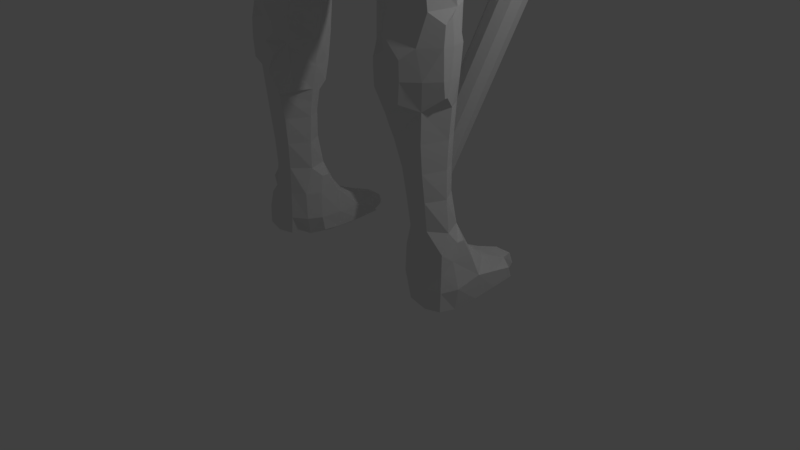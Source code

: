 # Source: man_sword.blend  (saved by Blender 2.78.0; exported with 4.5.12 LTS)
import bpy
from mathutils import Matrix  # noqa: F401  (used for matrix-valued properties, if any)

bpy.ops.wm.read_factory_settings(use_empty=True)
scene = bpy.context.scene
scene.name = 'Scene'

# ---- collections
col_collection_1 = bpy.data.collections.new('Collection 1'); scene.collection.children.link(col_collection_1)

# ---- world
world_world = bpy.data.worlds.new('World'); scene.world = world_world
world_world.color = (0.05088, 0.05088, 0.05088)
world_world.use_sun_shadow = False
world_world.sun_shadow_jitter_overblur = 0.0
world_world.cycles.sampling_method = 'MANUAL'

# ---- cameras
cam_camera = bpy.data.cameras.new('Camera')
cam_camera.clip_end = 100.0
cam_camera.lens = 35.0
cam_camera.sensor_width = 32.0
cam_camera.sensor_height = 18.0
cam_camera.ortho_scale = 7.314
cam_camera.dof.focus_distance = 0.0
cam_camera.dof.aperture_fstop = 128.0

# ---- lights
light_lamp = bpy.data.lights.new('Lamp', 'POINT')
light_lamp.transmission_factor = 0.0
light_lamp.cutoff_distance = 30.0
light_lamp.energy = 100.0
light_lamp.shadow_buffer_clip_start = 1.001
light_lamp.shadow_soft_size = 0.1
light_lamp.shadow_maximum_resolution = 0.006
light_lamp.use_absolute_resolution = True

# ---- meshes
me_cylinder = bpy.data.meshes.new('Cylinder')
me_cylinder.from_pydata([(0.0, 1.0, -1.0), (0.0, 1.0, 1.0), (0.5878, 0.809, -1.0), (0.5878, 0.809, 1.0), (0.9511, 0.309, -1.0), (0.9511, 0.309, 1.0), (0.9511, -0.309, -1.0), (0.9511, -0.309, 1.0), (0.5878, -0.809, -1.0), (0.5878, -0.809, 1.0), (-8.742e-08, -1.0, -1.0), (-8.742e-08, -1.0, 1.0), (-0.5878, -0.809, -1.0), (-0.5878, -0.809, 1.0), (-0.9511, -0.309, -1.0), (-0.9511, -0.309, 1.0), (-0.9511, 0.309, -1.0), (-0.9511, 0.309, 1.0), (-0.5878, 0.809, -1.0), (-0.5878, 0.809, 1.0), (0.5878, 0.809, 1.233), (1.573e-05, 1.0, 1.233), (0.9511, 0.309, 1.233), (0.9511, -0.309, 1.233), (0.5878, -0.809, 1.233), (1.564e-05, -1.0, 1.233), (-0.5878, -0.809, 1.233), (-0.951, -0.309, 1.233), (-0.951, 0.309, 1.233), (-0.5878, 0.809, 1.233), (3.404e-05, 1.192e-08, 1.413), (2.943, -0.309, 1.0), (2.943, 0.309, 1.0), (2.943, -0.309, 1.233), (2.943, 0.309, 1.233), (7.953, -0.4371, 0.9517), (7.953, 0.4371, 0.9517), (7.953, -0.4371, 1.281), (7.953, 0.4371, 1.281), (12.73, -5.96e-08, 0.8227), (12.73, -5.96e-08, 1.41)], [], [(0, 1, 3, 2), (2, 3, 5, 4), (4, 5, 7, 6), (6, 7, 9, 8), (8, 9, 11, 10), (10, 11, 13, 12), (12, 13, 15, 14), (14, 15, 17, 16), (17, 15, 27, 28), (16, 17, 19, 18), (18, 19, 1, 0), (0, 2, 4, 6, 8, 10, 12, 14, 16, 18), (24, 23, 30), (15, 13, 26, 27), (13, 11, 25, 26), (11, 9, 24, 25), (9, 7, 23, 24), (3, 1, 21, 20), (23, 7, 31, 33), (5, 3, 20, 22), (1, 19, 29, 21), (19, 17, 28, 29), (20, 21, 30), (28, 27, 30), (25, 24, 30), (22, 20, 30), (29, 28, 30), (26, 25, 30), (23, 22, 30), (21, 29, 30), (27, 26, 30), (32, 34, 38, 36), (22, 23, 33, 34), (7, 5, 32, 31), (5, 22, 34, 32), (37, 35, 39, 40), (34, 33, 37, 38), (33, 31, 35, 37), (31, 32, 36, 35), (35, 36, 39), (36, 38, 40, 39), (38, 37, 40)])
me_cylinder.use_remesh_preserve_volume = False
me_cylinder.use_remesh_preserve_attributes = False
me_cylinder.use_mirror_vertex_groups = False
me_cylinder.update()
me_icosphere = bpy.data.meshes.new('Icosphere')
me_icosphere.from_pydata([(0.0, 0.0, -1.0), (-0.8944, 0.0, -0.4472), (-0.2764, 0.8506, -0.4472), (0.7236, 0.5257, -0.4472), (-0.7236, 0.5257, 0.4472), (0.2764, 0.8506, 0.4472), (0.8944, 0.0, 0.4472), (0.0, 0.0, 1.0), (0.8127, 0.2952, -0.5023), (0.8506, 0.0, -0.5257), (0.2032, 0.1476, -0.9679), (0.4253, 0.309, -0.8507), (0.6095, 0.4429, -0.6575), (-0.7534, 0.0, -0.6575), (-0.5257, 0.0, -0.8507), (-0.2511, 0.0, -0.9679), (-0.2328, 0.7166, -0.6575), (-0.1625, 0.5, -0.8507), (-0.07761, 0.2389, -0.9679), (-0.8311, 0.2389, -0.5023), (-0.6882, 0.5, -0.5257), (-0.484, 0.7166, -0.5023), (-0.02964, 0.8642, -0.5023), (0.2629, 0.809, -0.5257), (0.5319, 0.6817, -0.5023), (0.9566, -0.06522, 0.2511), (0.8607, 0.4429, -0.2512), (0.9511, 0.309, 1.752e-08), (0.9566, 0.1476, 0.2511), (-0.6872, 0.6817, 0.2512), (-0.5878, 0.809, -1.752e-08), (-0.436, 0.8642, -0.2512), (-0.9566, 0.1476, -0.2511), (-0.9511, 0.309, 1.752e-08), (-0.8607, 0.4429, 0.2512), (0.436, 0.8642, 0.2512), (0.5878, 0.809, -1.752e-08), (0.6872, 0.6817, -0.2512), (-0.1552, 0.9554, -0.2512), (0.0, 1.0, 1.752e-08), (0.1552, 0.9554, 0.2512), (-0.8506, 0.0, 0.5257), (-0.8127, 0.2952, 0.5023), (-0.5319, 0.6817, 0.5023), (-0.2629, 0.809, 0.5257), (0.02964, 0.8642, 0.5023), (0.484, 0.7166, 0.5023), (0.6882, 0.5, 0.5257), (0.8311, 0.2389, 0.5023), (0.7534, 0.0, 0.6575), (0.5257, 0.0, 0.8507), (0.2511, 0.0, 0.9679), (-0.2032, 0.1476, 0.9679), (-0.4253, 0.309, 0.8507), (-0.6095, 0.4429, 0.6575), (0.07761, 0.2389, 0.9679), (0.1625, 0.5, 0.8507), (0.2328, 0.7166, 0.6575), (0.3618, 0.2629, 0.8944), (0.6382, 0.2629, 0.7236), (0.4472, 0.5257, 0.7236), (-0.1382, 0.4253, 0.8944), (-0.05279, 0.6882, 0.7236), (-0.3618, 0.5878, 0.7236), (-0.4472, 0.0, 0.8944), (-0.6708, 0.1625, 0.7236), (0.8618, 0.4253, 0.2764), (0.809, 0.5878, 0.0), (0.6708, 0.6882, 0.2764), (-0.1382, 0.9511, 0.2764), (-0.309, 0.9511, -4.92e-07), (-0.4472, 0.8506, 0.2764), (-0.9472, 0.1625, 0.2764), (-1.0, -3.608e-07, 6.232e-07), (0.309, 0.9511, -2.615e-14), (0.4472, 0.8506, -0.2764), (0.1382, 0.9511, -0.2764), (-0.809, 0.5878, -7.845e-14), (-0.6708, 0.6882, -0.2764), (-0.8618, 0.4253, -0.2764), (1.0, 0.0, 0.0), (0.9472, 0.1625, -0.2764), (0.3618, 0.5878, -0.7236), (0.1382, 0.4253, -0.8944), (0.05279, 0.6882, -0.7236), (-0.4472, 0.5257, -0.7236), (-0.3618, 0.2629, -0.8944), (-0.6382, 0.2629, -0.7236), (0.6708, 0.1625, -0.7236), (0.4472, -7.38e-07, -0.8944)], [], [(0, 15, 18), (0, 18, 10), (2, 21, 31), (3, 24, 37), (2, 31, 38), (3, 37, 26), (4, 42, 54), (5, 45, 57), (6, 48, 49), (51, 55, 7), (50, 58, 51), (49, 59, 50), (51, 58, 55), (58, 56, 55), (50, 59, 58), (59, 60, 58), (58, 60, 56), (60, 57, 56), (49, 48, 59), (48, 47, 59), (59, 47, 60), (47, 46, 60), (60, 46, 57), (46, 5, 57), (55, 52, 7), (56, 61, 55), (57, 62, 56), (55, 61, 52), (61, 53, 52), (56, 62, 61), (62, 63, 61), (61, 63, 53), (63, 54, 53), (57, 45, 62), (45, 44, 62), (62, 44, 63), (44, 43, 63), (63, 43, 54), (43, 4, 54), (53, 64, 52), (54, 65, 53), (53, 65, 64), (54, 42, 65), (42, 41, 65), (28, 48, 6), (27, 66, 28), (26, 67, 27), (28, 66, 48), (66, 47, 48), (27, 67, 66), (67, 68, 66), (66, 68, 47), (68, 46, 47), (26, 37, 67), (37, 36, 67), (67, 36, 68), (36, 35, 68), (68, 35, 46), (35, 5, 46), (40, 45, 5), (39, 69, 40), (38, 70, 39), (40, 69, 45), (69, 44, 45), (39, 70, 69), (70, 71, 69), (69, 71, 44), (71, 43, 44), (38, 31, 70), (31, 30, 70), (70, 30, 71), (30, 29, 71), (71, 29, 43), (29, 4, 43), (34, 42, 4), (33, 72, 34), (32, 73, 33), (34, 72, 42), (72, 41, 42), (33, 73, 72), (35, 40, 5), (36, 74, 35), (37, 75, 36), (35, 74, 40), (74, 39, 40), (36, 75, 74), (75, 76, 74), (74, 76, 39), (76, 38, 39), (37, 24, 75), (24, 23, 75), (75, 23, 76), (23, 22, 76), (76, 22, 38), (22, 2, 38), (29, 34, 4), (30, 77, 29), (31, 78, 30), (29, 77, 34), (77, 33, 34), (30, 78, 77), (78, 79, 77), (77, 79, 33), (79, 32, 33), (31, 21, 78), (21, 20, 78), (78, 20, 79), (20, 19, 79), (79, 19, 32), (19, 1, 32), (25, 28, 6), (25, 80, 28), (80, 27, 28), (10, 89, 0), (80, 81, 27), (81, 26, 27), (9, 8, 81), (81, 8, 26), (8, 3, 26), (12, 24, 3), (11, 82, 12), (10, 83, 11), (12, 82, 24), (82, 23, 24), (11, 83, 82), (83, 84, 82), (82, 84, 23), (84, 22, 23), (10, 18, 83), (18, 17, 83), (83, 17, 84), (17, 16, 84), (84, 16, 22), (16, 2, 22), (16, 21, 2), (17, 85, 16), (18, 86, 17), (16, 85, 21), (85, 20, 21), (17, 86, 85), (86, 87, 85), (85, 87, 20), (87, 19, 20), (18, 15, 86), (15, 14, 86), (86, 14, 87), (14, 13, 87), (87, 13, 19), (13, 1, 19), (32, 1, 73), (65, 41, 64), (89, 88, 9), (41, 72, 73), (8, 12, 3), (9, 88, 8), (8, 88, 12), (88, 11, 12), (25, 6, 49), (52, 64, 7), (88, 89, 11), (89, 10, 11), (81, 80, 9)])
me_icosphere.use_remesh_preserve_volume = False
me_icosphere.use_remesh_preserve_attributes = False
me_icosphere.use_mirror_vertex_groups = False
me_icosphere.update()
me_cube_003 = bpy.data.meshes.new('Cube.003')
me_cube_003.from_pydata([(-1.576, -2.001, -7.204), (-1.575, -1.996, -6.968), (-1.551, -1.966, -6.761), (-1.604, -1.788, -7.241), (-1.645, -1.788, -6.968), (-1.604, -1.446, -7.241), (-1.617, -1.418, -6.938), (-1.584, -1.104, -7.233), (-1.584, -1.104, -7.02), (-1.556, -0.7645, -7.233), (-1.561, -0.8221, -7.089), (-1.573, -1.81, -6.639), (-1.542, -1.711, -6.45), (-1.573, -1.537, -6.627), (-1.542, -1.614, -6.45), (-1.368, -2.026, -7.24), (-1.368, -2.056, -6.968), (-1.121, -2.007, -7.208), (-1.082, -2.019, -6.968), (-1.395, -1.995, -6.639), (-1.346, -1.997, -6.285), (-1.096, -1.998, -6.627), (-1.094, -1.997, -6.285), (-1.338, -2.027, -5.943), (-1.336, -2.07, -5.601), (-1.063, -2.027, -5.943), (-1.037, -2.07, -5.601), (-1.368, -1.788, -7.353), (-1.368, -1.446, -7.365), (-1.531, -1.286, -6.803), (-1.015, -1.791, -7.248), (-0.9111, -1.897, -6.968), (-1.026, -1.446, -7.31), (-1.368, -1.104, -7.364), (-1.397, -1.121, -6.865), (-1.424, -0.7068, -7.296), (-1.402, -0.7299, -7.047), (-1.026, -1.104, -7.321), (-1.026, -1.071, -6.877), (-0.9735, -0.7183, -7.262), (-0.9971, -0.7436, -7.046), (-0.8406, -1.678, -7.17), (-0.8219, -1.726, -6.968), (-0.8286, -1.446, -7.186), (-0.7939, -1.446, -6.968), (-0.8284, -1.104, -7.191), (-0.8239, -1.129, -6.971), (-0.844, -0.7816, -7.183), (-0.8404, -0.845, -7.087), (-1.527, -1.939, -6.533), (-1.495, -1.81, -6.315), (-1.397, -1.381, -6.643), (-1.376, -1.559, -6.315), (-0.925, -1.894, -6.627), (-0.9177, -1.788, -6.292), (-1.026, -1.373, -6.591), (-1.0, -1.539, -6.292), (-1.434, -1.788, -5.943), (-1.425, -1.788, -5.601), (-1.294, -1.569, -5.943), (-1.285, -1.565, -5.601), (-0.917, -1.788, -5.943), (-0.8865, -1.788, -5.601), (-1.051, -1.569, -5.943), (-1.047, -1.565, -5.601), (-1.303, -1.246, -6.768), (-1.026, -1.242, -6.762), (-0.8269, -1.723, -6.627), (-0.8473, -1.675, -6.41), (-0.8227, -1.457, -6.65), (-0.8473, -1.579, -6.41), (-0.8387, -1.259, -6.78), (-1.539, -1.96, -4.749), (-1.544, -1.985, -4.575), (-1.547, -1.998, -4.234), (-1.543, -1.977, -4.019), (-1.539, -1.925, -4.749), (-1.544, -1.885, -4.575), (-1.547, -1.859, -4.234), (-1.542, -1.882, -3.945), (-1.221, -2.306, -4.812), (-1.345, -2.104, -5.259), (-1.375, -2.126, -4.894), (-1.076, -2.305, -4.881), (-0.9986, -2.163, -5.258), (-1.003, -2.29, -4.95), (-1.24, -2.308, -4.575), (-1.231, -2.306, -4.359), (-1.411, -2.156, -4.575), (-1.354, -2.189, -4.241), (-0.9967, -2.307, -4.584), (-1.011, -2.304, -4.306), (-0.8632, -2.299, -4.704), (-1.011, -2.292, -4.17), (-0.8308, -2.06, -5.201), (-0.7985, -2.119, -4.917), (-0.8536, -2.301, -4.476), (-0.8536, -2.301, -4.4), (-0.7783, -2.163, -4.584), (-0.7553, -2.161, -4.265), (-1.397, -2.081, -3.9), (-1.322, -2.057, -3.55), (-1.011, -2.262, -3.926), (-1.026, -2.186, -3.55), (-1.244, -1.997, -3.208), (-1.207, -1.969, -2.866), (-1.026, -2.086, -3.208), (-1.026, -2.034, -2.866), (-0.7086, -2.113, -3.892), (-0.6549, -2.089, -3.568), (-0.4897, -2.004, -3.465), (-0.6842, -2.107, -3.208), (-0.6842, -2.079, -2.866), (-0.4811, -2.019, -3.208), (-0.4769, -2.013, -2.866), (-1.443, -1.788, -5.259), (-1.487, -1.802, -4.884), (-1.295, -1.554, -5.259), (-1.311, -1.541, -4.917), (-0.8605, -1.788, -5.399), (-0.9961, -1.543, -5.27), (-1.026, -1.471, -4.917), (-1.499, -1.714, -4.575), (-1.508, -1.689, -4.234), (-1.328, -1.531, -4.575), (-1.337, -1.528, -4.234), (-1.026, -1.445, -4.575), (-1.026, -1.435, -4.234), (-0.8228, -1.788, -5.229), (-0.7495, -1.788, -4.917), (-0.8363, -1.577, -5.163), (-0.8062, -1.547, -4.917), (-0.6703, -1.788, -4.575), (-0.6106, -1.788, -4.234), (-0.7652, -1.531, -4.575), (-0.7343, -1.523, -4.234), (-1.516, -1.794, -3.87), (-1.473, -1.802, -3.584), (-1.34, -1.523, -3.892), (-1.309, -1.44, -3.517), (-1.026, -1.42, -3.892), (-1.026, -1.34, -3.58), (-1.355, -1.788, -3.208), (-1.308, -1.788, -2.866), (-1.329, -1.446, -3.208), (-1.355, -1.446, -2.866), (-1.203, -1.274, -3.382), (-1.026, -1.259, -3.409), (-1.218, -1.257, -3.208), (-1.253, -1.216, -2.866), (-1.026, -1.197, -3.208), (-1.026, -1.106, -2.866), (-0.5634, -1.788, -3.892), (-0.5254, -1.788, -3.679), (-0.71, -1.514, -3.892), (-0.6371, -1.42, -3.555), (-0.4779, -1.788, -3.508), (-0.4897, -1.524, -3.465), (-0.525, -1.297, -3.351), (-0.4373, -1.788, -3.208), (-0.4156, -1.788, -2.866), (-0.4647, -1.425, -3.225), (-0.4011, -1.446, -2.866), (-0.7529, -1.255, -3.416), (-0.6571, -1.202, -3.225), (-0.6842, -1.082, -2.866), (-0.4906, -1.234, -3.123), (-0.4624, -1.192, -2.866), (-1.226, -1.986, -2.524), (-1.251, -2.005, -2.183), (-1.026, -2.062, -2.524), (-1.026, -2.097, -2.183), (-1.266, -2.015, -1.841), (-1.269, -2.017, -1.499), (-1.026, -2.118, -1.841), (-1.026, -2.122, -1.499), (-0.6842, -2.098, -2.524), (-0.6842, -2.128, -2.183), (-0.4601, -2.022, -2.524), (-0.4416, -2.036, -2.183), (-0.6842, -2.148, -1.841), (-0.6842, -2.157, -1.499), (-0.4258, -2.045, -1.841), (-0.4084, -2.051, -1.499), (-1.264, -2.014, -1.157), (-1.256, -2.013, -0.8152), (-1.026, -2.119, -1.157), (-1.026, -2.124, -0.8152), (-1.251, -2.026, -0.4734), (-1.244, -2.037, -0.1315), (-0.8866, -2.319, -0.05935), (-1.026, -2.167, -0.4734), (-1.011, -2.224, -0.1566), (-0.6842, -2.163, -1.157), (-0.6842, -2.195, -0.8152), (-0.3303, -2.057, -1.126), (-0.3424, -2.188, -0.8152), (-0.6019, -2.32, -0.3507), (-0.7032, -2.354, -0.1566), (-0.7032, -2.267, -0.4682), (-0.8298, -2.296, -0.2872), (-0.3424, -2.337, -0.4067), (-0.3424, -2.417, -0.1315), (-0.3424, -2.284, -0.5776), (-1.344, -1.788, -2.524), (-1.387, -1.788, -2.183), (-1.409, -1.446, -2.524), (-1.455, -1.446, -2.183), (-1.415, -1.788, -1.841), (-1.424, -1.788, -1.499), (-1.488, -1.446, -1.841), (-1.507, -1.446, -1.499), (-1.292, -1.163, -2.524), (-1.306, -1.082, -2.173), (-1.215, -0.9224, -2.053), (-1.001, -0.9964, -2.497), (-1.099, -0.9532, -2.281), (-0.8708, -0.9303, -2.365), (-1.001, -0.9043, -2.173), (-1.387, -1.104, -1.841), (-1.436, -1.104, -1.499), (-1.244, -0.895, -1.841), (-1.281, -0.8539, -1.499), (-1.026, -0.821, -1.841), (-1.026, -0.7381, -1.499), (-0.3805, -1.788, -2.524), (-0.3443, -1.788, -2.183), (-0.3556, -1.446, -2.524), (-0.3187, -1.446, -2.183), (-0.3116, -1.788, -1.841), (-0.2759, -1.788, -1.499), (-0.2848, -1.446, -1.841), (-0.2483, -1.446, -1.499), (-0.6938, -0.9862, -2.497), (-0.5862, -0.9493, -2.295), (-0.8141, -0.9303, -2.365), (-0.6938, -0.9019, -2.182), (-0.4351, -1.15, -2.524), (-0.416, -1.08, -2.182), (-0.4808, -0.9184, -2.067), (-0.6842, -0.8143, -1.841), (-0.6842, -0.7275, -1.499), (-0.3338, -1.104, -1.841), (-0.2762, -1.104, -1.499), (-0.448, -0.8883, -1.841), (-0.4087, -0.8433, -1.499), (-1.418, -1.788, -1.157), (-1.399, -1.788, -0.8152), (-1.509, -1.446, -1.157), (-1.492, -1.446, -0.8152), (-1.377, -1.788, -0.4734), (-1.347, -1.788, -0.1315), (-1.458, -1.446, -0.4734), (-1.409, -1.446, -0.1315), (-1.464, -1.104, -1.157), (-1.463, -1.104, -0.8152), (-1.305, -0.8194, -1.157), (-1.311, -0.7979, -0.8152), (-1.026, -0.6681, -1.157), (-1.012, -0.6213, -0.8375), (-1.433, -1.104, -0.4734), (-1.381, -1.104, -0.1315), (-1.298, -0.7898, -0.4734), (-1.272, -0.808, -0.1315), (-1.094, -0.6189, -0.4734), (-1.1, -0.6371, -0.1315), (-0.2133, -1.788, -1.186), (-0.2, -1.446, -1.205), (-0.6994, -0.6385, -1.123), (-0.6994, -0.601, -0.9413), (-0.2075, -1.104, -1.199), (-0.3256, -0.7908, -1.137), (-0.3424, -0.6405, -0.906), (-2.918, -1.29, 2.709), (-2.963, -0.9753, 2.047), (-2.951, -0.6282, 1.715), (-3.021, -0.7503, 1.928), (-3.011, -1.035, 2.261), (-2.98, -1.127, 2.598), (-3.133, -0.7625, 2.261), (-3.062, -0.7625, 2.603), (-2.918, -1.29, 2.804), (-2.936, -1.104, 2.827), (-2.946, -0.7625, 2.832), (-2.616, -1.292, 2.396), (-2.732, -1.335, 2.598), (-2.496, -1.292, 2.396), (-2.386, -1.335, 2.632), (-2.735, -1.016, 1.992), (-2.735, -0.6702, 1.712), (-2.701, -0.7912, 1.809), (-2.506, -1.001, 2.003), (-2.556, -0.6597, 1.734), (-2.509, -0.7396, 1.877), (-2.732, -1.192, 2.274), (-2.844, -1.255, 2.481), (-2.428, -1.111, 2.274), (-2.266, -1.104, 2.541), (-2.313, -0.7313, 2.296), (-2.257, -0.7267, 2.567), (-2.22, -1.29, 2.765), (-2.203, -1.104, 2.712), (-2.205, -0.7943, 2.634), (-1.224, -2.01, 0.1435), (-0.8825, -2.316, 0.2103), (-0.8601, -2.303, 0.3892), (-1.081, -2.126, 0.2386), (-0.9787, -2.142, 0.5228), (-0.9609, -2.034, 0.894), (-0.9065, -1.982, 1.131), (-0.6842, -2.386, 0.2103), (-0.6842, -2.333, 0.465), (-0.6842, -2.269, 0.6359), (-0.3424, -2.45, 0.2103), (-0.3378, -2.356, 0.5716), (-0.3378, -2.293, 0.7084), (-0.6842, -2.147, 0.894), (-0.669, -2.001, 1.241), (-0.3378, -2.207, 0.8598), (-0.3424, -2.036, 1.236), (-0.9065, -1.985, 1.698), (-0.9537, -2.026, 1.92), (-1.213, -1.995, 2.73), (-0.894, -2.315, 2.737), (-0.9866, -2.073, 2.261), (-1.036, -2.135, 2.62), (-0.669, -2.004, 1.582), (-0.6842, -2.117, 1.92), (-0.3424, -2.038, 1.578), (-0.3424, -2.138, 1.92), (-0.6842, -2.33, 2.694), (-0.6842, -2.208, 2.261), (-0.6842, -2.274, 2.523), (-0.3424, -2.331, 2.687), (-0.3424, -2.221, 2.261), (-0.3424, -2.278, 2.516), (-1.269, -1.819, 0.2386), (-1.234, -1.746, 0.5521), (-1.34, -1.446, 0.2103), (-1.272, -1.446, 0.5521), (-1.194, -1.954, 0.3714), (-1.177, -1.916, 0.5521), (-1.215, -1.689, 0.894), (-1.206, -1.651, 1.154), (-1.23, -1.446, 0.894), (-1.205, -1.471, 1.234), (-1.132, -1.86, 0.894), (-1.051, -1.799, 1.256), (-1.195, -1.471, 1.371), (-1.305, -1.104, 0.2103), (-1.232, -1.096, 0.5323), (-1.232, -0.8706, 0.2103), (-1.204, -0.92, 0.4051), (-1.175, -0.976, 0.633), (-1.017, -0.6815, 0.2275), (-1.047, -0.8069, 0.5323), (-1.211, -1.211, 0.894), (-1.201, -1.26, 1.144), (-1.15, -1.04, 0.894), (-1.143, -1.13, 1.249), (-0.9795, -0.8064, 0.894), (-0.9593, -0.817, 1.236), (-0.7729, -1.946, 1.359), (-0.6842, -0.6007, 0.3335), (-0.6842, -0.6315, 0.5521), (-0.3424, -0.6047, 0.2999), (-0.3424, -0.6268, 0.5521), (-0.6842, -0.6592, 0.894), (-0.6842, -0.6694, 1.236), (-0.3424, -0.6356, 0.894), (-0.3424, -0.6343, 1.236), (-1.02, -1.815, 1.582), (-1.121, -1.788, 1.92), (-1.19, -1.48, 1.578), (-1.184, -1.472, 1.92), (-1.202, -1.682, 2.391), (-1.229, -1.793, 2.611), (-1.201, -1.536, 2.316), (-1.233, -1.435, 2.597), (-1.164, -1.793, 2.271), (-1.178, -1.91, 2.503), (-1.185, -1.449, 2.241), (-1.188, -1.313, 2.479), (-1.113, -1.104, 1.578), (-1.095, -1.104, 1.92), (-0.9486, -0.8236, 1.578), (-0.9404, -0.8284, 1.92), (-1.22, -1.195, 2.707), (-1.097, -1.104, 2.261), (-1.151, -1.09, 2.597), (-0.9429, -0.8247, 2.261), (-0.9754, -0.8, 2.603), (-0.7729, -1.946, 1.47), (-0.6842, -0.6765, 1.578), (-0.6842, -0.6815, 1.92), (-0.3424, -0.6346, 1.578), (-0.3424, -0.634, 1.92), (-0.6842, -0.6753, 2.261), (-0.6842, -0.64, 2.603), (-0.3424, -0.6282, 2.261), (-0.3082, -0.6058, 2.637), (-1.932, -1.982, 3.769), (-1.968, -2.005, 3.971), (-1.545, -2.306, 4.092), (-1.815, -1.982, 3.769), (-1.68, -2.104, 3.954), (-1.943, -2.001, 4.312), (-1.898, -1.977, 4.513), (-1.545, -2.306, 4.225), (-1.679, -2.19, 4.329), (-1.71, -2.047, 4.577), (-2.747, -1.36, 2.929), (-2.658, -1.398, 3.287), (-2.32, -1.661, 3.391), (-2.393, -1.437, 2.945), (-2.418, -1.555, 3.281), (-2.576, -1.637, 3.704), (-2.576, -1.637, 3.814), (-2.607, -1.475, 3.606), (-2.581, -1.446, 3.835), (-2.418, -1.699, 3.606), (-2.381, -1.718, 3.945), (-2.548, -1.609, 3.476), (-2.452, -1.446, 4.006), (-2.846, -1.104, 2.998), (-2.732, -1.104, 3.287), (-2.797, -0.7625, 3.003), (-2.63, -0.7562, 3.254), (-2.33, -0.6483, 2.945), (-2.42, -0.6525, 3.254), (-2.617, -1.096, 3.65), (-2.576, -1.205, 3.833), (-2.592, -0.866, 3.55), (-2.556, -0.9773, 3.778), (-2.462, -1.096, 3.956), (-2.423, -0.7994, 3.65), (-2.319, -0.8859, 3.971), (-2.126, -1.661, 3.391), (-2.185, -1.342, 2.945), (-2.074, -1.457, 3.281), (-2.029, -1.789, 3.622), (-2.139, -1.899, 3.971), (-1.902, -1.446, 3.486), (-1.779, -1.788, 3.705), (-1.608, -1.788, 3.821), (-1.777, -1.446, 3.656), (-1.606, -1.446, 3.82), (-2.122, -1.104, 2.945), (-1.98, -1.104, 3.287), (-2.159, -0.8193, 2.945), (-2.093, -0.8038, 3.287), (-1.891, -1.104, 3.478), (-2.019, -0.8213, 3.599), (-2.052, -0.8558, 3.971), (-1.791, -1.104, 3.649), (-1.62, -1.104, 3.828), (-1.829, -0.9024, 3.693), (-1.713, -0.8878, 3.951), (-2.258, -1.693, 4.186), (-2.281, -1.446, 4.206), (-2.272, -1.104, 4.179), (-2.246, -0.9286, 4.15), (-2.097, -1.8, 4.305), (-1.931, -1.788, 4.543), (-2.119, -1.446, 4.377), (-1.948, -1.446, 4.551), (-1.71, -1.788, 4.69), (-1.71, -1.446, 4.689), (-2.042, -1.093, 4.326), (-1.921, -1.2, 4.523), (-2.052, -0.9231, 4.17), (-1.71, -0.9726, 4.401), (-1.71, -1.143, 4.576), (-1.71, -0.8997, 4.23), (-1.203, -2.305, 3.106), (-1.226, -2.334, 3.287), (-1.242, -2.117, 2.973), (-1.321, -2.13, 3.287), (-1.015, -2.344, 2.973), (-1.026, -2.438, 3.287), (-1.122, -2.223, 2.878), (-1.265, -2.377, 3.629), (-1.369, -2.382, 3.975), (-1.386, -2.13, 3.629), (-1.477, -2.13, 3.86), (-1.026, -2.512, 3.629), (-1.026, -2.541, 3.971), (-0.6842, -2.419, 2.945), (-0.6842, -2.523, 3.287), (-0.3424, -2.422, 2.945), (-0.3424, -2.523, 3.287), (-0.6842, -2.583, 3.629), (-0.6842, -2.597, 3.971), (-0.3424, -2.58, 3.629), (-0.3424, -2.591, 3.971), (-1.388, -2.366, 4.329), (-1.287, -2.336, 4.541), (-1.515, -2.287, 4.453), (-1.387, -2.153, 4.674), (-1.026, -2.5, 4.312), (-1.026, -2.378, 4.593), (-1.026, -2.243, 4.764), (-1.26, -2.02, 4.842), (-1.026, -2.072, 4.887), (-0.6842, -2.557, 4.312), (-0.6842, -2.41, 4.632), (-0.6842, -2.28, 4.803), (-0.3424, -2.556, 4.312), (-0.3147, -2.391, 4.684), (-0.3147, -2.297, 4.821), (-0.689, -2.091, 5.001), (-0.5782, -1.98, 5.208), (-0.3147, -2.19, 4.962), (-0.313, -1.985, 5.332), (-1.322, -1.788, 2.945), (-1.404, -1.788, 3.287), (-1.328, -1.446, 2.945), (-1.411, -1.446, 3.287), (-1.452, -1.788, 3.629), (-1.505, -1.788, 3.821), (-1.465, -1.446, 3.629), (-1.512, -1.446, 3.82), (-1.26, -1.09, 2.936), (-1.363, -1.104, 3.287), (-1.225, -0.871, 3.043), (-1.261, -0.8135, 3.287), (-1.181, -0.9672, 2.815), (-1.037, -0.7375, 2.948), (-1.113, -0.6426, 3.287), (-1.436, -1.104, 3.629), (-1.504, -1.104, 3.828), (-1.303, -0.7807, 3.629), (-1.384, -0.8033, 3.951), (-1.149, -0.6098, 3.629), (-1.043, -0.6344, 3.963), (-0.6842, -0.6022, 2.844), (-0.3082, -0.5927, 2.782), (-0.6842, -0.624, 4.043), (-0.3424, -0.6219, 4.05), (-1.469, -1.788, 4.802), (-1.431, -1.446, 4.792), (-1.298, -1.788, 4.85), (-1.26, -1.446, 4.84), (-1.026, -1.788, 4.935), (-1.026, -1.446, 4.909), (-1.457, -0.9474, 4.459), (-1.333, -1.107, 4.643), (-1.353, -0.8641, 4.332), (-1.229, -0.9288, 4.492), (-1.026, -1.033, 4.688), (-1.026, -0.7904, 4.312), (-1.026, -0.9137, 4.517), (-1.209, -1.267, 4.829), (-1.026, -1.204, 4.861), (-0.7643, -1.788, 5.081), (-0.5807, -1.787, 5.328), (-0.7471, -1.446, 5.065), (-0.5845, -1.446, 5.338), (-0.3837, -1.915, 5.415), (-0.6842, -0.9658, 4.727), (-0.6842, -0.7548, 4.312), (-0.6842, -0.8933, 4.556), (-0.3424, -0.9553, 4.754), (-0.3424, -0.7414, 4.312), (-0.3424, -0.8821, 4.583), (-0.6752, -1.111, 4.988), (-0.5489, -1.183, 5.338), (-0.3424, -0.9904, 4.996), (-0.3619, -1.009, 5.337), (-0.2611, -0.8701, 5.451), (-0.5454, -2.003, 6.102), (-0.2916, -2.003, 5.68), (-0.3712, -2.067, 6.002), (-0.5768, -2.058, 6.363), (-0.5821, -2.078, 6.705), (-0.2224, -2.305, 6.49), (-0.2224, -2.305, 6.615), (-0.3387, -2.223, 6.371), (-0.3387, -2.258, 6.719), (-0.5467, -2.036, 7.047), (-0.5187, -1.991, 7.233), (-0.3424, -2.173, 7.047), (-0.3424, -2.037, 7.294), (-0.5269, -1.734, 5.68), (-0.5691, -1.813, 6.002), (-0.5406, -1.446, 5.68), (-0.6046, -1.446, 6.022), (-0.4625, -1.904, 5.68), (-0.5044, -1.944, 5.874), (-0.6616, -1.788, 6.363), (-0.6694, -1.788, 6.705), (-0.6829, -1.446, 6.363), (-0.6879, -1.446, 6.705), (-0.5269, -1.177, 5.68), (-0.5634, -1.081, 6.004), (-0.5359, -0.8961, 6.107), (-0.4896, -1.006, 5.68), (-0.5061, -0.9509, 5.879), (-0.3187, -0.8067, 5.68), (-0.3526, -0.748, 5.988), (-0.6511, -1.104, 6.363), (-0.6675, -1.104, 6.705), (-0.5664, -0.8397, 6.363), (-0.5802, -0.8017, 6.705), (-0.4133, -0.6688, 6.363), (-0.4423, -0.6308, 6.705), (-0.5941, -1.788, 7.047), (-0.5261, -1.788, 7.246), (-0.6082, -1.446, 7.047), (-0.5307, -1.446, 7.251), (-0.3424, -1.788, 7.384), (-0.3424, -1.446, 7.398), (-0.5759, -1.074, 7.079), (-0.5249, -1.168, 7.24), (-0.5543, -0.8455, 6.987), (-0.5114, -0.9405, 7.215), (-0.3754, -1.074, 7.338), (-0.3746, -0.7283, 7.083), (-0.2835, -0.839, 7.298), (-1.333, -0.4714, -7.244), (-1.31, -0.5052, -7.106), (-1.065, -0.4714, -7.217), (-1.092, -0.5052, -7.106), (-0.8884, -0.5828, -0.7383), (-0.923, -0.5726, -0.4734), (-0.9293, -0.5684, -0.1315), (-0.6994, -0.5788, -0.8046), (-0.3424, -0.5725, -0.7351), (-0.6842, -0.5495, -0.4734), (-0.6842, -0.5446, -0.1315), (-0.3424, -0.5457, -0.4734), (-0.3424, -0.5467, -0.1315), (-2.94, -0.2889, 1.344), (-2.977, -0.07882, 1.334), (-2.967, 0.1433, 1.372), (-3.003, -0.4099, 1.592), (-3.113, -0.4207, 1.92), (-3.079, -0.07882, 1.578), (-3.021, -0.06104, 1.919), (-3.085, -0.4207, 2.261), (-2.976, -0.4163, 2.593), (-2.963, -0.1686, 2.261), (-2.926, -0.2282, 2.473), (-2.991, 0.1472, 1.578), (-2.958, 0.1144, 1.805), (-2.931, -0.5273, 2.81), (-2.735, -0.3145, 1.315), (-2.735, -0.07882, 1.231), (-2.509, -0.297, 1.347), (-2.395, -0.08215, 1.273), (-2.735, 0.2124, 1.323), (-2.422, 0.2943, 1.254), (-2.327, 0.4896, 1.316), (-2.146, 0.02958, 1.321), (-1.933, 0.4135, 1.057), (-2.039, 0.2658, 1.204), (-1.933, 0.5117, 1.057), (-2.031, 0.6146, 1.195), (-1.836, 0.4135, 1.057), (-1.717, 0.3526, 1.22), (-1.732, 0.5947, 1.044), (-1.732, 0.5947, 1.085), (-2.701, -0.5054, 1.583), (-2.822, 0.06476, 2.032), (-2.44, -0.4205, 1.634), (-2.455, -0.454, 1.903), (-2.281, -0.1983, 1.496), (-2.319, -0.07882, 2.048), (-2.58, -0.3331, 2.265), (-2.714, -0.3331, 2.593), (-2.704, -0.08172, 2.213), (-2.813, -0.2282, 2.473), (-2.486, -0.4193, 2.207), (-2.435, -0.4877, 2.603), (-2.49, -0.07882, 2.103), (-2.735, 0.2812, 1.578), (-2.719, 0.1536, 1.919), (-2.482, 0.397, 1.578), (-2.357, 0.2461, 1.923), (-2.311, 0.4811, 1.578), (-2.236, 0.4412, 1.765), (-2.595, 0.1028, 2.103), (-2.477, 0.1028, 2.103), (-2.21, -0.2611, 1.724), (-2.21, -0.2611, 1.816), (-2.064, -0.0657, 1.591), (-2.078, -0.05974, 1.888), (-1.846, 0.06692, 1.686), (-1.846, 0.06692, 1.81), (-1.918, 0.1181, 1.458), (-2.052, 0.263, 1.945), (-2.03, 0.6512, 1.561), (-2.052, 0.4929, 1.821), (-1.723, 0.1897, 1.574), (-1.723, 0.2588, 1.862), (-1.829, 0.7332, 1.664), (-1.713, 0.6135, 1.861), (-1.902, 0.7923, 1.302), (-1.611, 0.9467, 1.036), (-1.751, 0.9224, 1.207), (-1.546, 1.125, 1.06), (-1.566, 1.139, 1.236), (-1.902, 0.7923, 1.436), (-1.699, 0.9358, 1.556), (-1.601, 0.8514, 1.808), (-1.568, 1.14, 1.448), (-0.8969, -0.5772, 0.1249), (-1.433, 0.4068, 1.323), (-1.368, 0.6605, 0.9969), (-1.339, 0.4814, 1.22), (-1.123, 0.7202, 1.008), (-1.016, 0.6584, 1.239), (-0.6842, -0.5707, 0.1626), (-0.3424, -0.5735, 0.129), (-0.8226, 0.7447, 1.355), (-1.344, 0.3792, 1.608), (-1.434, 0.3699, 1.796), (-1.207, 0.4416, 1.608), (-1.339, 0.5754, 1.833), (-1.042, 0.5957, 1.623), (-1.114, 0.6698, 1.782), (-0.8226, 0.7447, 1.504), (-1.368, 0.9467, 0.9662), (-1.368, 1.186, 1.034), (-1.368, 1.267, 1.236), (-1.02, 0.9351, 1.009), (-0.8835, 0.9351, 1.127), (-1.091, 1.202, 1.029), (-0.9966, 1.231, 1.226), (-0.827, 0.9351, 1.263), (-0.8409, 1.138, 1.333), (-1.488, 1.079, 1.676), (-1.372, 0.9579, 1.829), (-1.372, 1.202, 1.568), (-1.26, 1.151, 1.79), (-0.8818, 0.9467, 1.727), (-1.053, 0.9467, 1.805), (-0.9946, 1.201, 1.605), (-1.088, 1.151, 1.79), (-0.82, 0.9467, 1.556), (-0.8409, 1.138, 1.509), (-2.708, -0.5185, 2.932), (-2.576, -0.5903, 3.118), (-2.501, -0.5485, 2.945), (-2.552, -0.5903, 3.118), (-0.8934, -0.5857, 3.081), (-0.9421, -0.5748, 3.287), (-0.9777, -0.5728, 3.629), (-0.9409, -0.5831, 3.844), (-0.6842, -0.5785, 3.014), (-0.6842, -0.5537, 3.287), (-0.3082, -0.5775, 2.919), (-0.3424, -0.5489, 3.287), (-0.6842, -0.5537, 3.629), (-0.6842, -0.5785, 3.872), (-0.3424, -0.5531, 3.629), (-0.3424, -0.5782, 3.879), (-0.1991, -0.5785, 6.098), (-0.2424, -0.5731, 6.363), (-0.2714, -0.5713, 6.705), (-0.2378, -0.5761, 6.951), (1.12, -2.007, -7.208), (1.081, -2.019, -6.968), (1.095, -1.998, -6.627), (1.094, -1.997, -6.285), (1.062, -2.027, -5.943), (1.036, -2.07, -5.601), (0.8399, -1.678, -7.17), (0.8214, -1.725, -6.968), (0.828, -1.446, -7.185), (0.7939, -1.446, -6.968), (1.014, -1.79, -7.248), (0.9106, -1.895, -6.968), (1.025, -1.446, -7.309), (0.8279, -1.104, -7.19), (0.8234, -1.129, -6.971), (0.8432, -0.7824, -7.183), (0.8396, -0.846, -7.087), (1.025, -1.104, -7.321), (1.025, -1.071, -6.877), (0.9726, -0.7188, -7.262), (0.9963, -0.7442, -7.046), (0.8264, -1.721, -6.627), (0.8466, -1.673, -6.412), (0.8223, -1.458, -6.65), (0.8466, -1.579, -6.412), (0.9245, -1.892, -6.627), (0.9172, -1.787, -6.293), (1.025, -1.373, -6.591), (0.9991, -1.539, -6.293), (0.917, -1.788, -5.943), (0.8865, -1.788, -5.601), (1.051, -1.568, -5.943), (1.046, -1.565, -5.601), (0.838, -1.26, -6.78), (1.025, -1.242, -6.762), (1.367, -2.027, -7.24), (1.367, -2.056, -6.968), (1.575, -2.002, -7.204), (1.575, -1.997, -6.968), (1.394, -1.995, -6.638), (1.345, -1.997, -6.285), (1.55, -1.967, -6.759), (1.337, -2.027, -5.943), (1.336, -2.07, -5.601), (1.367, -1.788, -7.354), (1.367, -1.446, -7.365), (1.53, -1.285, -6.803), (1.603, -1.788, -7.241), (1.645, -1.788, -6.968), (1.603, -1.446, -7.241), (1.616, -1.418, -6.938), (1.367, -1.104, -7.364), (1.396, -1.121, -6.865), (1.424, -0.7063, -7.296), (1.401, -0.7293, -7.047), (1.583, -1.104, -7.234), (1.583, -1.104, -7.02), (1.555, -0.7637, -7.234), (1.561, -0.8211, -7.089), (1.526, -1.939, -6.532), (1.495, -1.81, -6.315), (1.396, -1.38, -6.643), (1.376, -1.559, -6.315), (1.573, -1.81, -6.638), (1.541, -1.711, -6.449), (1.573, -1.536, -6.627), (1.541, -1.613, -6.449), (1.434, -1.788, -5.943), (1.425, -1.788, -5.601), (1.293, -1.568, -5.943), (1.285, -1.565, -5.601), (1.302, -1.246, -6.768), (0.8301, -2.06, -5.198), (0.7979, -2.118, -4.917), (1.093, -2.305, -4.881), (1.01, -2.163, -5.257), (1.014, -2.289, -4.95), (0.8529, -2.301, -4.474), (0.8529, -2.301, -4.401), (0.7778, -2.163, -4.583), (0.7548, -2.161, -4.266), (0.9959, -2.307, -4.583), (1.01, -2.304, -4.307), (0.8625, -2.299, -4.702), (1.01, -2.292, -4.17), (0.489, -2.003, -3.464), (0.4805, -2.018, -3.208), (0.4763, -2.013, -2.866), (0.708, -2.113, -3.892), (0.654, -2.088, -3.567), (1.01, -2.262, -3.926), (1.025, -2.186, -3.55), (0.6832, -2.107, -3.208), (0.6832, -2.079, -2.866), (1.025, -2.086, -3.208), (1.025, -2.035, -2.866), (0.8223, -1.788, -5.225), (0.7495, -1.788, -4.917), (0.8356, -1.577, -5.162), (0.8056, -1.547, -4.917), (0.86, -1.788, -5.396), (0.9952, -1.543, -5.269), (1.025, -1.471, -4.917), (0.6702, -1.788, -4.575), (0.6106, -1.788, -4.234), (0.7647, -1.531, -4.575), (0.7338, -1.523, -4.234), (1.025, -1.445, -4.575), (1.025, -1.435, -4.234), (0.4774, -1.788, -3.507), (0.489, -1.525, -3.464), (0.4373, -1.788, -3.208), (0.4156, -1.788, -2.866), (0.4642, -1.425, -3.225), (0.4011, -1.446, -2.866), (0.4899, -1.234, -3.122), (0.4618, -1.192, -2.866), (0.5634, -1.788, -3.892), (0.5249, -1.788, -3.678), (0.7094, -1.514, -3.892), (0.6364, -1.42, -3.554), (1.025, -1.42, -3.892), (1.025, -1.34, -3.58), (0.5243, -1.297, -3.349), (0.7522, -1.255, -3.416), (1.025, -1.259, -3.409), (0.6562, -1.202, -3.225), (0.6832, -1.082, -2.866), (1.025, -1.196, -3.208), (1.025, -1.105, -2.866), (1.22, -2.306, -4.812), (1.345, -2.104, -5.259), (1.374, -2.127, -4.896), (1.538, -1.961, -4.753), (1.24, -2.309, -4.575), (1.23, -2.306, -4.359), (1.41, -2.158, -4.575), (1.353, -2.191, -4.24), (1.544, -1.987, -4.575), (1.547, -2.0, -4.234), (1.396, -2.082, -3.898), (1.321, -2.057, -3.55), (1.542, -1.978, -4.016), (1.244, -1.998, -3.208), (1.206, -1.969, -2.866), (1.443, -1.788, -5.259), (1.487, -1.801, -4.887), (1.294, -1.554, -5.259), (1.311, -1.541, -4.917), (1.538, -1.924, -4.753), (1.499, -1.712, -4.575), (1.508, -1.686, -4.234), (1.328, -1.531, -4.575), (1.337, -1.528, -4.234), (1.544, -1.883, -4.575), (1.547, -1.857, -4.234), (1.516, -1.794, -3.868), (1.473, -1.802, -3.584), (1.34, -1.523, -3.892), (1.308, -1.44, -3.517), (1.541, -1.882, -3.942), (1.355, -1.788, -3.208), (1.308, -1.788, -2.866), (1.329, -1.446, -3.208), (1.355, -1.446, -2.866), (1.202, -1.274, -3.382), (1.218, -1.257, -3.208), (1.253, -1.216, -2.866), (0.4595, -2.022, -2.524), (0.441, -2.036, -2.183), (0.4253, -2.045, -1.841), (0.4078, -2.051, -1.499), (0.6832, -2.098, -2.524), (0.6832, -2.128, -2.183), (1.025, -2.063, -2.524), (1.025, -2.097, -2.183), (0.6832, -2.148, -1.841), (0.6832, -2.157, -1.499), (1.025, -2.118, -1.841), (1.025, -2.123, -1.499), (0.02692, -1.994, -0.993), (0.02243, -2.097, -0.8152), (0.3294, -2.056, -1.126), (0.3413, -2.187, -0.8152), (-0.0004272, -2.335, -0.4114), (-0.0003586, -2.384, -0.1315), (-0.000309, -2.198, -0.5268), (0.3413, -2.337, -0.4069), (0.3413, -2.417, -0.1315), (0.3413, -2.285, -0.5779), (0.6832, -2.163, -1.157), (0.6832, -2.195, -0.8152), (1.025, -2.119, -1.157), (1.025, -2.124, -0.8152), (0.6012, -2.32, -0.3509), (0.7023, -2.355, -0.1573), (0.7023, -2.267, -0.4683), (0.829, -2.296, -0.2885), (0.8859, -2.319, -0.06056), (1.025, -2.167, -0.4734), (1.01, -2.224, -0.1573), (0.3805, -1.788, -2.524), (0.3443, -1.788, -2.183), (0.3555, -1.446, -2.524), (0.3187, -1.446, -2.183), (0.3116, -1.788, -1.841), (0.2759, -1.788, -1.499), (0.2848, -1.446, -1.841), (0.2483, -1.446, -1.499), (0.4346, -1.15, -2.524), (0.4156, -1.08, -2.181), (0.4801, -0.9185, -2.067), (0.3337, -1.104, -1.841), (0.2762, -1.104, -1.499), (0.4475, -0.8884, -1.841), (0.4082, -0.8434, -1.499), (0.6929, -0.9862, -2.497), (0.5855, -0.9493, -2.295), (0.8134, -0.9303, -2.365), (0.6929, -0.9018, -2.181), (1.0, -0.9961, -2.497), (1.098, -0.9531, -2.281), (0.8701, -0.9303, -2.365), (1.0, -0.9041, -2.173), (0.6832, -0.8143, -1.841), (0.6832, -0.7275, -1.499), (1.025, -0.8208, -1.841), (1.025, -0.7379, -1.499), (0.0322, -1.788, -1.024), (0.01918, -1.446, -1.05), (0.2128, -1.788, -1.185), (0.1994, -1.446, -1.205), (0.02191, -1.104, -1.042), (0.01458, -0.8595, -1.014), (0.01041, -0.7341, -0.8439), (0.207, -1.104, -1.198), (0.3248, -0.7914, -1.137), (0.3413, -0.6411, -0.906), (0.7109, -0.6385, -1.123), (0.7109, -0.6009, -0.9417), (1.025, -0.6679, -1.157), (1.011, -0.6212, -0.8378), (1.093, -0.6188, -0.4734), (1.1, -0.6365, -0.1315), (1.226, -1.986, -2.524), (1.25, -2.005, -2.183), (1.265, -2.015, -1.841), (1.269, -2.017, -1.499), (1.264, -2.014, -1.157), (1.255, -2.013, -0.8152), (1.251, -2.026, -0.4734), (1.243, -2.038, -0.1315), (1.344, -1.788, -2.524), (1.387, -1.788, -2.183), (1.409, -1.446, -2.524), (1.455, -1.446, -2.183), (1.415, -1.788, -1.841), (1.424, -1.788, -1.499), (1.488, -1.446, -1.841), (1.507, -1.446, -1.499), (1.291, -1.162, -2.524), (1.305, -1.082, -2.173), (1.214, -0.9223, -2.053), (1.387, -1.104, -1.841), (1.436, -1.104, -1.499), (1.244, -0.8949, -1.841), (1.28, -0.8538, -1.499), (1.418, -1.788, -1.157), (1.399, -1.788, -0.8152), (1.509, -1.446, -1.157), (1.492, -1.446, -0.8152), (1.377, -1.788, -0.4734), (1.347, -1.788, -0.1315), (1.457, -1.446, -0.4734), (1.409, -1.446, -0.1315), (1.464, -1.104, -1.157), (1.463, -1.104, -0.8152), (1.305, -0.8193, -1.157), (1.31, -0.7977, -0.8152), (1.433, -1.104, -0.4734), (1.381, -1.104, -0.1315), (1.298, -0.7897, -0.4734), (1.272, -0.8075, -0.1315), (-0.0003586, -2.406, 0.2103), (-0.0004272, -2.361, 0.5008), (-0.000309, -2.198, 0.6131), (0.3413, -2.45, 0.2103), (0.3369, -2.356, 0.5716), (0.3369, -2.293, 0.7083), (-0.0003586, -2.109, 0.894), (-0.0003586, -2.016, 1.236), (0.3369, -2.207, 0.8598), (0.3413, -2.036, 1.236), (0.6832, -2.386, 0.2103), (0.6832, -2.333, 0.4655), (0.6832, -2.269, 0.6364), (0.882, -2.316, 0.2103), (0.8594, -2.303, 0.3898), (1.08, -2.127, 0.2394), (0.9783, -2.142, 0.5231), (0.6832, -2.147, 0.894), (0.6682, -2.001, 1.241), (0.9604, -2.035, 0.894), (0.9058, -1.982, 1.131), (-0.0003586, -2.016, 1.578), (-0.0003586, -2.076, 1.92), (0.3413, -2.038, 1.578), (0.3413, -2.138, 1.92), (0.001588, -2.319, 2.718), (-0.0003586, -2.129, 2.261), (0.001132, -2.186, 2.587), (0.3413, -2.331, 2.687), (0.3413, -2.221, 2.261), (0.3413, -2.278, 2.516), (0.6682, -2.004, 1.582), (0.6832, -2.117, 1.92), (0.9057, -1.985, 1.698), (0.9532, -2.026, 1.92), (0.6832, -2.33, 2.694), (0.6832, -2.208, 2.261), (0.6832, -2.274, 2.523), (0.8933, -2.315, 2.737), (0.986, -2.073, 2.261), (1.035, -2.136, 2.619), (-0.000309, -0.6987, 0.2207), (-0.0003586, -0.7297, 0.5521), (0.3413, -0.6047, 0.2997), (0.3413, -0.6268, 0.5521), (-0.0003586, -0.7325, 0.894), (-0.0003586, -0.7313, 1.236), (0.3413, -0.6355, 0.894), (0.3413, -0.6342, 1.236), (1.194, -1.954, 0.3727), (1.176, -1.918, 0.5521), (0.7721, -1.946, 1.359), (1.131, -1.861, 0.894), (1.05, -1.799, 1.259), (1.195, -1.473, 1.379), (0.6832, -0.6007, 0.3335), (0.6832, -0.6315, 0.5521), (1.175, -0.974, 0.6341), (1.016, -0.6807, 0.2275), (1.046, -0.8065, 0.533), (0.6832, -0.6591, 0.894), (0.6832, -0.6691, 1.236), (1.15, -1.037, 0.894), (1.142, -1.129, 1.254), (0.979, -0.8063, 0.894), (0.9587, -0.8167, 1.236), (-0.0003586, -0.7312, 1.578), (-0.0003586, -0.7301, 1.92), (0.3413, -0.6346, 1.578), (0.3413, -0.634, 1.92), (-0.0003586, -0.7256, 2.261), (-0.0003586, -0.7147, 2.603), (0.3413, -0.6282, 2.261), (0.3074, -0.6058, 2.637), (0.7721, -1.946, 1.47), (1.02, -1.815, 1.582), (1.121, -1.788, 1.92), (1.19, -1.484, 1.578), (1.183, -1.476, 1.92), (1.164, -1.796, 2.269), (1.177, -1.915, 2.502), (1.184, -1.451, 2.239), (1.187, -1.312, 2.478), (0.6832, -0.676, 1.578), (0.6832, -0.681, 1.92), (1.113, -1.104, 1.578), (1.095, -1.104, 1.92), (0.9481, -0.8231, 1.578), (0.9399, -0.8279, 1.92), (0.6832, -0.6748, 2.261), (0.6832, -0.6397, 2.603), (1.097, -1.104, 2.261), (1.151, -1.09, 2.596), (0.9423, -0.8242, 2.261), (0.9749, -0.7997, 2.603), (1.223, -2.011, 0.1448), (1.212, -1.996, 2.729), (1.268, -1.819, 0.2394), (1.233, -1.747, 0.5521), (1.34, -1.446, 0.2103), (1.272, -1.446, 0.5521), (1.215, -1.691, 0.894), (1.205, -1.652, 1.159), (1.23, -1.446, 0.894), (1.204, -1.473, 1.242), (1.305, -1.104, 0.2103), (1.231, -1.095, 0.533), (1.231, -0.8696, 0.2103), (1.203, -0.9194, 0.4062), (1.211, -1.208, 0.894), (1.201, -1.259, 1.152), (2.17, -1.319, 0.6763), (2.392, -1.329, 0.6652), (2.187, -1.65, 1.027), (2.167, -1.688, 1.236), (2.14, -1.438, 0.9054), (2.083, -1.446, 1.236), (2.392, -1.655, 1.022), (2.392, -1.742, 1.236), (2.392, -1.5, 0.851), (2.212, -0.944, 0.3766), (2.15, -1.076, 0.5583), (2.195, -0.7625, 0.3347), (2.119, -0.7625, 0.5521), (2.329, -0.944, 0.3766), (2.422, -1.076, 0.475), (2.422, -0.7906, 0.3091), (2.556, -0.9233, 0.3868), (2.048, -1.104, 0.894), (2.021, -1.104, 1.236), (2.05, -0.7625, 0.894), (2.095, -0.7745, 1.232), (2.392, -0.7133, 1.305), (1.201, -1.687, 2.388), (1.228, -1.796, 2.611), (1.2, -1.539, 2.314), (1.232, -1.434, 2.596), (1.219, -1.194, 2.706), (2.127, -1.731, 1.578), (2.074, -1.762, 1.92), (2.013, -1.446, 1.578), (1.925, -1.446, 1.92), (2.392, -1.833, 1.578), (2.392, -1.897, 1.92), (2.064, -1.77, 2.261), (2.078, -1.77, 2.603), (1.906, -1.446, 2.261), (1.934, -1.446, 2.603), (2.392, -1.915, 2.261), (2.392, -1.907, 2.603), (2.08, -1.083, 1.574), (2.073, -1.137, 1.92), (2.138, -0.8964, 1.457), (2.392, -0.9703, 1.648), (2.392, -1.006, 1.92), (2.392, -0.8843, 1.477), (2.064, -1.138, 2.261), (2.078, -1.138, 2.603), (2.392, -1.008, 2.261), (2.392, -1.016, 2.603), (0.001323, -2.372, 2.945), (-0.0003586, -2.44, 3.287), (0.3413, -2.421, 2.945), (0.3413, -2.523, 3.287), (-0.0003586, -2.477, 3.629), (-0.0003586, -2.482, 3.971), (0.3413, -2.58, 3.629), (0.3413, -2.591, 3.971), (0.6832, -2.419, 2.945), (0.6832, -2.523, 3.287), (1.014, -2.345, 2.973), (1.025, -2.438, 3.287), (1.121, -2.224, 2.877), (0.6832, -2.583, 3.629), (0.6832, -2.597, 3.971), (1.025, -2.513, 3.629), (1.025, -2.541, 3.971), (-0.0003586, -2.461, 4.312), (-0.0004272, -2.387, 4.617), (0.05679, -2.1, 4.317), (0.02103, -2.192, 4.695), (0.3413, -2.556, 4.312), (0.361, -2.391, 4.684), (0.185, -2.014, 4.378), (0.3065, -2.191, 4.737), (-0.0003586, -2.1, 4.996), (-0.0004015, -1.983, 5.342), (0.3395, -2.124, 4.972), (0.3117, -1.981, 5.309), (0.6832, -2.557, 4.312), (0.6832, -2.41, 4.632), (0.6832, -2.28, 4.803), (1.025, -2.5, 4.312), (1.025, -2.378, 4.593), (1.025, -2.243, 4.764), (0.6881, -2.091, 5.001), (0.5775, -1.98, 5.208), (1.025, -2.072, 4.887), (-0.000309, -0.6893, 2.872), (0.3074, -0.5927, 2.783), (-0.000309, -0.7078, 3.992), (0.3413, -0.6219, 4.05), (0.6832, -0.6022, 2.843), (1.18, -0.9665, 2.814), (1.036, -0.7371, 2.948), (1.112, -0.6419, 3.287), (0.6832, -0.624, 4.043), (1.148, -0.6096, 3.629), (1.042, -0.6343, 3.963), (0.05679, -1.831, 4.317), (0.05679, -1.801, 4.654), (0.185, -1.93, 4.378), (0.2043, -1.893, 4.654), (0.05679, -1.805, 4.996), (0.02418, -1.852, 5.318), (0.2281, -1.898, 4.996), (0.3353, -1.921, 5.332), (-0.000309, -1.042, 4.692), (-0.0003586, -0.8045, 4.312), (-0.0004272, -0.8894, 4.571), (0.3413, -0.9553, 4.754), (0.3413, -0.7414, 4.312), (0.3413, -0.882, 4.583), (-0.0003586, -1.081, 4.996), (-0.000309, -1.049, 5.313), (-0.0004272, -0.8573, 5.44), (0.3413, -0.9904, 4.996), (0.3611, -1.008, 5.337), (0.2603, -0.8699, 5.451), (0.7638, -1.788, 5.081), (0.5803, -1.789, 5.328), (0.7465, -1.446, 5.065), (0.5845, -1.446, 5.338), (1.025, -1.788, 4.935), (1.025, -1.446, 4.909), (0.6832, -0.9657, 4.727), (0.6832, -0.7547, 4.312), (0.6832, -0.8933, 4.556), (1.025, -1.032, 4.688), (1.025, -0.7902, 4.312), (1.025, -0.9136, 4.517), (0.6743, -1.111, 4.988), (0.5484, -1.182, 5.338), (1.025, -1.203, 4.861), (1.202, -2.305, 3.105), (1.225, -2.335, 3.287), (1.242, -2.118, 2.973), (1.321, -2.13, 3.287), (1.265, -2.378, 3.629), (1.368, -2.383, 3.974), (1.386, -2.13, 3.629), (1.477, -2.13, 3.859), (1.544, -2.306, 4.091), (1.849, -1.966, 3.789), (1.697, -2.1, 3.953), (2.028, -1.964, 3.783), (2.057, -1.987, 3.96), (2.232, -1.961, 3.781), (2.232, -1.961, 3.893), (1.387, -2.367, 4.329), (1.287, -2.336, 4.541), (1.515, -2.287, 4.454), (1.387, -2.153, 4.674), (1.544, -2.306, 4.226), (1.678, -2.201, 4.329), (1.709, -2.055, 4.583), (1.259, -2.02, 4.842), (1.993, -2.015, 4.312), (1.923, -1.987, 4.52), (1.322, -1.788, 2.945), (1.404, -1.788, 3.287), (1.328, -1.446, 2.945), (1.411, -1.446, 3.287), (1.452, -1.788, 3.629), (1.505, -1.788, 3.821), (1.465, -1.446, 3.629), (1.511, -1.446, 3.82), (1.816, -1.788, 3.769), (1.645, -1.788, 3.821), (1.802, -1.446, 3.755), (1.631, -1.446, 3.82), (1.26, -1.09, 2.935), (1.363, -1.104, 3.287), (1.224, -0.8703, 3.042), (1.26, -0.8128, 3.287), (1.436, -1.104, 3.629), (1.503, -1.104, 3.828), (1.302, -0.7805, 3.629), (1.384, -0.803, 3.951), (1.829, -1.179, 3.77), (1.755, -1.04, 3.956), (1.699, -0.9063, 4.064), (2.086, -1.77, 2.945), (2.081, -1.773, 3.287), (1.951, -1.446, 2.945), (1.941, -1.446, 3.287), (2.392, -1.9, 2.945), (2.392, -1.903, 3.287), (2.011, -1.841, 3.656), (2.146, -1.956, 4.041), (1.904, -1.446, 3.584), (2.387, -1.827, 3.65), (2.31, -1.82, 3.993), (2.53, -1.446, 3.719), (2.426, -1.446, 3.971), (2.086, -1.138, 2.945), (2.081, -1.137, 3.287), (2.392, -1.022, 2.945), (2.392, -1.022, 3.287), (2.026, -1.105, 3.645), (2.016, -0.974, 3.996), (2.413, -1.117, 3.631), (2.324, -1.139, 3.971), (1.468, -1.788, 4.802), (1.431, -1.446, 4.793), (1.709, -1.788, 4.699), (1.709, -1.446, 4.695), (1.298, -1.788, 4.85), (1.26, -1.446, 4.84), (1.457, -0.9473, 4.459), (1.333, -1.107, 4.643), (1.352, -0.8639, 4.332), (1.229, -0.9287, 4.492), (1.735, -0.9675, 4.332), (1.709, -1.144, 4.579), (1.639, -0.8973, 4.231), (1.208, -1.267, 4.829), (2.159, -1.82, 4.336), (1.977, -1.788, 4.552), (2.173, -1.446, 4.455), (2.002, -1.446, 4.557), (2.267, -1.727, 4.238), (2.289, -1.446, 4.284), (2.063, -1.112, 4.334), (1.957, -1.2, 4.527), (2.266, -1.189, 4.235), (2.596, -1.303, 0.6927), (2.589, -1.635, 1.045), (2.62, -1.671, 1.236), (2.625, -1.429, 0.9165), (2.685, -1.446, 1.236), (2.613, -1.104, 0.619), (2.59, -0.6954, 0.3229), (2.613, -0.7906, 0.5213), (2.668, -1.104, 0.894), (2.664, -1.104, 1.236), (2.638, -0.7625, 0.894), (2.6, -0.7796, 1.227), (2.645, -1.719, 1.578), (2.654, -1.753, 1.92), (2.719, -1.446, 1.578), (2.742, -1.446, 1.92), (2.645, -1.762, 2.261), (2.618, -1.753, 2.603), (2.727, -1.446, 2.261), (2.673, -1.446, 2.603), (2.634, -1.087, 1.569), (2.651, -1.144, 1.92), (2.582, -0.9049, 1.45), (2.645, -1.146, 2.261), (2.618, -1.154, 2.603), (2.599, -1.747, 2.945), (2.598, -1.747, 3.287), (2.635, -1.446, 2.945), (2.634, -1.446, 3.287), (2.588, -1.704, 3.518), (2.6, -1.446, 3.548), (2.599, -1.16, 2.945), (2.598, -1.161, 3.287), (2.588, -1.199, 3.518), (-0.0003586, -2.017, 5.68), (-0.0003586, -2.095, 6.022), (0.2911, -2.003, 5.68), (0.3704, -2.067, 6.001), (-0.0004272, -2.306, 6.481), (-0.0004272, -2.306, 6.631), (-0.000309, -2.175, 6.35), (-0.000309, -2.201, 6.75), (0.2216, -2.305, 6.49), (0.2216, -2.305, 6.615), (0.3379, -2.224, 6.371), (0.3379, -2.258, 6.719), (0.5447, -2.003, 6.101), (0.5763, -2.058, 6.363), (0.5815, -2.079, 6.705), (-0.0003586, -2.142, 7.047), (-0.0004272, -2.045, 7.322), (0.3413, -2.173, 7.047), (0.3413, -2.037, 7.295), (0.5462, -2.036, 7.047), (0.518, -1.991, 7.235), (0.462, -1.908, 5.68), (0.5037, -1.945, 5.873), (-0.0003586, -0.7643, 5.68), (-0.000309, -0.6964, 5.965), (0.4891, -1.004, 5.68), (0.5054, -0.9501, 5.877), (0.3182, -0.8065, 5.68), (0.3519, -0.7478, 5.988), (0.4127, -0.6682, 6.363), (0.4418, -0.6301, 6.705), (0.5264, -1.737, 5.68), (0.5687, -1.814, 6.001), (0.5406, -1.446, 5.68), (0.6046, -1.446, 6.022), (0.6616, -1.788, 6.363), (0.6693, -1.788, 6.705), (0.6829, -1.446, 6.363), (0.6879, -1.446, 6.705), (0.5264, -1.175, 5.68), (0.563, -1.08, 6.003), (0.5352, -0.8958, 6.105), (0.6511, -1.104, 6.363), (0.6674, -1.104, 6.705), (0.5658, -0.8391, 6.363), (0.5796, -0.801, 6.705), (-0.0003586, -1.788, 7.403), (-0.0003586, -1.446, 7.415), (0.3413, -1.788, 7.386), (0.3413, -1.446, 7.399), (-0.0003586, -1.104, 7.397), (-0.000309, -0.7059, 7.087), (-0.0004272, -0.8201, 7.314), (0.5107, -0.9392, 7.215), (0.3746, -1.074, 7.339), (0.3739, -0.728, 7.083), (0.2828, -0.8389, 7.298), (0.5941, -1.788, 7.047), (0.5255, -1.788, 7.247), (0.6081, -1.446, 7.047), (0.5302, -1.446, 7.252), (0.5754, -1.074, 7.08), (0.5242, -1.167, 7.24), (0.5536, -0.845, 6.987), (1.065, -0.4715, -7.217), (1.091, -0.5054, -7.106), (1.332, -0.4715, -7.244), (1.309, -0.5054, -7.106), (-0.0004272, -0.5762, -0.7186), (0.3413, -0.5725, -0.7351), (-0.0003586, -0.5612, -0.4734), (-0.0003586, -0.5635, -0.1315), (0.3413, -0.5457, -0.4734), (0.3413, -0.5468, -0.1315), (0.7109, -0.5787, -0.805), (0.8877, -0.5827, -0.739), (0.6832, -0.5494, -0.4734), (0.6832, -0.5446, -0.1315), (0.9224, -0.5725, -0.4734), (0.9288, -0.5683, -0.1315), (2.211, -0.2575, 0.03426), (2.178, -0.07882, -0.01915), (2.392, -0.27, 0.02767), (2.392, -0.07882, -0.08139), (2.221, 0.4336, -0.3025), (2.165, 0.297, -0.1411), (2.221, 0.466, -0.3025), (2.177, 0.5899, -0.1157), (2.392, 0.4194, -0.307), (2.392, 0.2485, -0.2406), (2.392, 0.5034, -0.307), (2.392, 0.6743, -0.194), (2.196, 0.7945, 0.00874), (2.392, 0.811, -0.02312), (2.582, -0.269, 0.02889), (2.636, -0.07882, -0.02286), (2.61, 0.4149, -0.3084), (2.695, 0.2858, -0.1409), (2.61, 0.4945, -0.3084), (2.687, 0.607, -0.129), (2.629, 0.8041, -0.01332), (-0.0004272, -0.5789, 0.08812), (0.3413, -0.5735, 0.1288), (0.6832, -0.5707, 0.1626), (0.8962, -0.5772, 0.125), (2.185, -0.3911, 0.2101), (2.125, -0.4207, 0.5521), (2.124, -0.07882, 0.2103), (2.116, -0.07882, 0.5521), (2.392, -0.4409, 0.1236), (2.142, -0.3992, 0.9212), (2.166, -0.4989, 1.115), (2.171, -0.07882, 0.8296), (2.392, -0.2955, 1.04), (2.392, -0.4664, 1.134), (2.392, -0.07882, 0.9256), (2.071, 0.263, 0.2103), (2.139, 0.2733, 0.5733), (2.105, 0.6049, 0.2103), (2.16, 0.6049, 0.4642), (2.392, 0.3879, 0.6989), (2.392, 0.6049, 0.5666), (2.189, 0.1663, 0.7627), (2.392, 0.2169, 0.7795), (2.184, 0.8047, 0.2103), (2.197, 0.7956, 0.3996), (2.392, 0.8562, 0.2103), (2.392, 0.821, 0.4198), (-0.0004272, -0.5774, 2.98), (-0.0003586, -0.5629, 3.287), (0.3074, -0.5775, 2.92), (0.3413, -0.5489, 3.287), (-0.0003586, -0.5658, 3.629), (-0.0004272, -0.5808, 3.863), (0.3413, -0.5531, 3.629), (0.3413, -0.5782, 3.879), (0.6832, -0.5785, 3.014), (0.6832, -0.5537, 3.287), (0.8927, -0.5857, 3.081), (0.9415, -0.5748, 3.287), (0.6832, -0.5537, 3.629), (0.6832, -0.5785, 3.872), (0.9771, -0.5728, 3.629), (0.9402, -0.5831, 3.844), (2.61, -0.398, 0.2095), (2.638, -0.4207, 0.5521), (2.706, -0.07882, 0.2103), (2.664, -0.07882, 0.5521), (2.596, -0.4103, 0.9153), (2.577, -0.5173, 1.107), (2.594, -0.07882, 0.8191), (2.796, 0.263, 0.2103), (2.661, 0.2842, 0.58), (2.789, 0.6049, 0.2103), (2.67, 0.6049, 0.4835), (2.587, 0.1844, 0.7587), (2.661, 0.8274, 0.2103), (2.627, 0.8163, 0.4142), (-0.0004272, -0.5759, 6.079), (0.1984, -0.5785, 6.098), (-0.0003586, -0.5669, 6.363), (-0.0003586, -0.5646, 6.705), (0.2418, -0.5731, 6.363), (0.2708, -0.5713, 6.705), (-0.0004272, -0.573, 6.966), (0.2371, -0.5761, 6.951)], [], [(3, 4, 6, 5), (7, 8, 10, 9), (5, 6, 8, 7), (11, 12, 14, 13), (15, 17, 18, 16), (19, 21, 22, 20), (23, 25, 26, 24), (20, 22, 25, 23), (27, 28, 32, 30), (33, 35, 39, 37), (38, 40, 36, 34), (43, 44, 42, 41), (47, 48, 46, 45), (30, 41, 42, 31), (30, 32, 43, 41), (40, 48, 47, 39), (37, 39, 47, 45), (46, 48, 40, 38), (28, 33, 37, 32), (45, 46, 44, 43), (32, 37, 45, 43), (52, 56, 55, 51), (57, 58, 60, 59), (63, 64, 62, 61), (60, 64, 63, 59), (69, 70, 68, 67), (53, 67, 68, 54), (56, 70, 69, 55), (68, 70, 56, 54), (55, 66, 65, 51), (50, 57, 59, 52), (56, 63, 61, 54), (59, 63, 56, 52), (69, 71, 66, 55), (0, 15, 16, 1), (3, 5, 28, 27), (10, 36, 35, 9), (7, 9, 35, 33), (34, 36, 10, 8), (5, 7, 33, 28), (29, 34, 8, 6), (11, 49, 50, 12), (14, 52, 51, 13), (50, 52, 14, 12), (0, 1, 4, 3), (30, 31, 18, 17), (15, 27, 30, 17), (19, 20, 50, 49), (53, 54, 22, 21), (23, 24, 58, 57), (61, 62, 26, 25), (20, 23, 57, 50), (54, 61, 25, 22), (4, 11, 13, 6), (16, 18, 21, 19), (65, 66, 38, 34), (44, 69, 67, 42), (29, 51, 65, 34), (46, 71, 69, 44), (31, 42, 67, 53), (66, 71, 46, 38), (1, 2, 11, 4), (31, 53, 21, 18), (1, 16, 19, 2), (13, 51, 29, 6), (0, 3, 27, 15), (19, 49, 11, 2), (81, 84, 85, 82), (80, 82, 85, 83), (86, 87, 89, 88), (86, 90, 91, 87), (91, 93, 89, 87), (98, 99, 97, 96), (84, 94, 95, 85), (90, 96, 97, 91), (90, 92, 98, 96), (97, 99, 93, 91), (80, 86, 88, 82), (85, 92, 90, 83), (80, 83, 90, 86), (85, 95, 98, 92), (100, 102, 103, 101), (104, 106, 107, 105), (111, 113, 114, 112), (102, 108, 109, 103), (106, 111, 112, 107), (101, 103, 106, 104), (109, 110, 113, 111), (103, 109, 111, 106), (115, 116, 118, 117), (118, 121, 120, 117), (122, 123, 125, 124), (125, 127, 126, 124), (130, 131, 129, 128), (134, 135, 133, 132), (121, 131, 130, 120), (119, 120, 130, 128), (127, 135, 134, 126), (116, 122, 124, 118), (124, 126, 121, 118), (131, 134, 132, 129), (126, 134, 131, 121), (136, 137, 139, 138), (139, 141, 140, 138), (142, 143, 145, 144), (149, 151, 150, 148), (154, 155, 153, 152), (153, 155, 157, 156), (161, 162, 160, 159), (165, 167, 166, 164), (141, 155, 154, 140), (151, 165, 164, 150), (139, 146, 147, 141), (144, 145, 149, 148), (166, 167, 162, 161), (158, 164, 166, 161), (137, 142, 144, 139), (148, 150, 147, 146), (157, 161, 159, 156), (158, 161, 157, 155), (139, 144, 148, 146), (163, 164, 158, 155), (150, 164, 163, 147), (141, 147, 163, 155), (73, 88, 89, 74), (72, 82, 88, 73), (78, 123, 122, 77), (77, 122, 116, 76), (73, 74, 78, 77), (72, 73, 77, 76), (81, 82, 116, 115), (128, 129, 95, 94), (132, 133, 99, 98), (129, 132, 98, 95), (84, 119, 128, 94), (100, 101, 137, 136), (152, 153, 109, 108), (109, 153, 156, 110), (104, 105, 143, 142), (159, 160, 114, 113), (101, 104, 142, 137), (156, 159, 113, 110), (89, 93, 102, 100), (93, 99, 108, 102), (123, 136, 138, 125), (138, 140, 127, 125), (135, 154, 152, 133), (140, 154, 135, 127), (74, 75, 79, 78), (133, 152, 108, 99), (74, 89, 100, 75), (79, 136, 123, 78), (72, 76, 116, 82), (100, 136, 79, 75), (168, 170, 171, 169), (172, 174, 175, 173), (176, 178, 179, 177), (180, 182, 183, 181), (170, 176, 177, 171), (174, 180, 181, 175), (169, 171, 174, 172), (177, 179, 182, 180), (171, 177, 180, 174), (184, 186, 187, 185), (188, 191, 192, 189), (193, 195, 196, 194), (197, 198, 200, 199), (197, 201, 202, 198), (197, 199, 203, 201), (186, 193, 194, 187), (191, 199, 200, 192), (190, 192, 200, 198), (185, 187, 191, 188), (194, 196, 203, 199), (187, 194, 199, 191), (204, 205, 207, 206), (208, 209, 211, 210), (215, 216, 218, 217), (213, 216, 215, 212), (213, 214, 218, 216), (219, 220, 222, 221), (222, 224, 223, 221), (227, 228, 226, 225), (231, 232, 230, 229), (235, 236, 234, 233), (234, 238, 237, 233), (234, 236, 239, 238), (244, 245, 243, 242), (241, 245, 244, 240), (218, 236, 235, 217), (215, 217, 235, 233), (224, 241, 240, 223), (206, 207, 213, 212), (237, 238, 228, 227), (210, 211, 220, 219), (242, 243, 232, 231), (205, 208, 210, 207), (213, 219, 221, 214), (221, 223, 218, 214), (228, 231, 229, 226), (239, 244, 242, 238), (240, 244, 239, 236), (207, 210, 219, 213), (238, 242, 231, 228), (223, 240, 236, 218), (246, 247, 249, 248), (250, 251, 253, 252), (254, 255, 257, 256), (257, 259, 258, 256), (260, 261, 263, 262), (263, 265, 264, 262), (269, 272, 271, 268), (259, 269, 268, 258), (248, 249, 255, 254), (252, 253, 261, 260), (247, 250, 252, 249), (255, 260, 262, 257), (262, 264, 259, 257), (249, 252, 260, 255), (168, 169, 205, 204), (225, 226, 179, 178), (172, 173, 209, 208), (229, 230, 183, 182), (169, 172, 208, 205), (226, 229, 182, 179), (184, 185, 247, 246), (188, 189, 251, 250), (185, 188, 250, 247), (173, 175, 186, 184), (181, 183, 195, 193), (175, 181, 193, 186), (209, 246, 248, 211), (220, 254, 256, 222), (256, 258, 224, 222), (232, 267, 266, 230), (245, 271, 270, 243), (268, 271, 245, 241), (211, 248, 254, 220), (243, 270, 267, 232), (258, 268, 241, 224), (173, 184, 246, 209), (230, 266, 195, 183), (105, 107, 170, 168), (112, 114, 178, 176), (107, 112, 176, 170), (143, 204, 206, 145), (212, 215, 151, 149), (162, 227, 225, 160), (233, 237, 167, 165), (145, 206, 212, 149), (167, 237, 227, 162), (215, 233, 165, 151), (105, 168, 204, 143), (160, 225, 178, 114), (24, 26, 84, 81), (58, 115, 117, 60), (64, 120, 119, 62), (117, 120, 64, 60), (24, 81, 115, 58), (62, 119, 84, 26), (277, 278, 280, 279), (274, 277, 279, 276), (284, 286, 287, 285), (289, 292, 293, 290), (288, 290, 293, 291), (298, 299, 297, 296), (297, 299, 302, 301), (284, 285, 295, 294), (296, 297, 287, 286), (284, 294, 296, 286), (293, 298, 296, 291), (288, 291, 296, 294), (287, 297, 301, 300), (304, 305, 307, 306), (310, 313, 314, 311), (314, 315, 312, 311), (316, 318, 319, 317), (304, 310, 311, 305), (311, 312, 307, 305), (308, 316, 317, 309), (312, 315, 318, 316), (307, 312, 316, 308), (326, 328, 329, 327), (331, 334, 335, 332), (330, 332, 335, 333), (320, 326, 327, 321), (324, 331, 332, 325), (323, 325, 332, 330), (327, 329, 334, 331), (321, 327, 331, 324), (336, 337, 339, 338), (336, 340, 341, 337), (342, 343, 345, 344), (342, 346, 347, 343), (347, 348, 345, 343), (349, 350, 352, 351), (352, 355, 354, 351), (353, 355, 352, 350), (358, 359, 361, 360), (357, 359, 358, 356), (364, 366, 365, 363), (368, 370, 369, 367), (355, 364, 363, 354), (361, 368, 367, 360), (338, 339, 350, 349), (344, 345, 357, 356), (348, 359, 357, 345), (337, 342, 344, 339), (337, 341, 346, 342), (353, 358, 360, 355), (356, 358, 353, 350), (367, 369, 366, 364), (339, 344, 356, 350), (360, 367, 364, 355), (371, 372, 374, 373), (375, 376, 378, 377), (375, 379, 380, 376), (378, 382, 381, 377), (375, 377, 381, 379), (383, 384, 386, 385), (388, 389, 391, 390), (394, 396, 395, 393), (398, 400, 399, 397), (386, 394, 393, 385), (391, 398, 397, 390), (373, 374, 384, 383), (381, 382, 389, 388), (378, 387, 389, 382), (372, 379, 381, 374), (384, 388, 390, 386), (397, 399, 396, 394), (374, 381, 388, 384), (390, 397, 394, 386), (306, 307, 341, 340), (306, 340, 336, 303), (308, 309, 347, 346), (307, 308, 346, 341), (317, 362, 347, 309), (320, 321, 372, 371), (324, 325, 380, 379), (322, 376, 380, 325), (321, 324, 379, 372), (320, 371, 392, 326), (317, 319, 328, 326), (347, 371, 373, 348), (359, 383, 385, 361), (393, 395, 370, 368), (348, 373, 383, 359), (347, 362, 392, 371), (385, 393, 368, 361), (317, 326, 392, 362), (401, 404, 405, 402), (406, 409, 410, 407), (411, 414, 415, 412), (416, 417, 419, 418), (416, 420, 421, 417), (416, 418, 422, 420), (421, 423, 419, 417), (424, 425, 427, 426), (433, 434, 436, 435), (431, 434, 433, 430), (433, 435, 432, 430), (445, 446, 444, 443), (440, 442, 445, 443), (449, 450, 448, 447), (456, 457, 455, 454), (453, 457, 456, 452), (451, 452, 456, 454), (414, 438, 439, 415), (413, 415, 439, 437), (420, 440, 441, 421), (429, 450, 449, 428), (436, 453, 452, 435), (411, 412, 425, 424), (447, 448, 439, 438), (418, 419, 431, 430), (423, 434, 431, 419), (454, 455, 446, 445), (442, 451, 454, 445), (413, 420, 422, 415), (412, 415, 422, 418), (425, 430, 432, 427), (432, 435, 429, 427), (439, 442, 440, 437), (450, 452, 451, 448), (412, 418, 430, 425), (448, 451, 442, 439), (413, 437, 440, 420), (435, 452, 450, 429), (462, 463, 465, 464), (466, 467, 465, 463), (469, 472, 471, 468), (471, 473, 470, 468), (462, 464, 459, 458), (468, 470, 461, 460), (464, 465, 469, 468), (467, 472, 469, 465), (464, 468, 460, 459), (474, 475, 477, 476), (474, 478, 479, 475), (474, 476, 480, 478), (481, 482, 484, 483), (481, 485, 486, 482), (487, 489, 490, 488), (491, 493, 494, 492), (478, 487, 488, 479), (485, 491, 492, 486), (475, 481, 483, 477), (475, 479, 485, 481), (488, 490, 493, 491), (479, 488, 491, 485), (495, 496, 498, 497), (495, 499, 500, 496), (500, 501, 498, 496), (504, 507, 508, 505), (508, 509, 506, 505), (510, 512, 513, 511), (499, 504, 505, 500), (505, 506, 501, 500), (498, 501, 503, 502), (506, 509, 512, 510), (501, 506, 510, 503), (514, 515, 517, 516), (518, 519, 521, 520), (522, 523, 525, 524), (525, 528, 527, 524), (522, 524, 527, 526), (529, 530, 532, 531), (532, 534, 533, 531), (516, 517, 523, 522), (520, 521, 530, 529), (515, 518, 520, 517), (523, 529, 531, 525), (531, 533, 528, 525), (517, 520, 529, 523), (543, 544, 542, 541), (545, 546, 548, 547), (548, 551, 550, 547), (549, 551, 548, 546), (554, 555, 557, 556), (561, 564, 563, 560), (562, 564, 561, 559), (566, 568, 567, 565), (554, 556, 544, 543), (551, 561, 560, 550), (559, 561, 551, 549), (544, 553, 552, 542), (556, 557, 566, 565), (539, 541, 542, 540), (552, 553, 549, 546), (565, 567, 562, 559), (540, 542, 552, 546), (553, 565, 559, 549), (556, 565, 553, 544), (403, 405, 484, 482), (409, 497, 498, 410), (495, 497, 409, 408), (444, 446, 521, 519), (455, 457, 532, 530), (446, 455, 530, 521), (539, 540, 467, 466), (472, 546, 545, 471), (545, 547, 473, 471), (540, 546, 472, 467), (401, 402, 441, 440), (443, 444, 405, 404), (401, 440, 443, 404), (476, 477, 515, 514), (483, 484, 519, 518), (477, 483, 518, 515), (406, 407, 463, 462), (410, 466, 463, 407), (503, 543, 541, 502), (510, 511, 555, 554), (513, 558, 555, 511), (498, 502, 541, 539), (510, 554, 543, 503), (403, 408, 409, 405), (402, 405, 409, 406), (421, 458, 459, 423), (434, 460, 461, 436), (470, 473, 457, 453), (423, 459, 460, 434), (421, 441, 462, 458), (461, 470, 453, 436), (482, 486, 499, 495), (492, 494, 507, 504), (486, 492, 504, 499), (547, 550, 534, 532), (560, 563, 538, 537), (550, 560, 537, 534), (402, 406, 462, 441), (403, 482, 495, 408), (473, 547, 532, 457), (405, 444, 519, 484), (498, 539, 466, 410), (275, 289, 290, 276), (274, 276, 290, 288), (277, 294, 295, 278), (274, 288, 294, 277), (273, 278, 295, 285), (424, 426, 283, 282), (411, 424, 282, 281), (278, 282, 283, 280), (273, 281, 282, 278), (285, 287, 414, 411), (302, 449, 447, 301), (301, 447, 438, 300), (287, 300, 438, 414), (428, 449, 302, 299), (323, 478, 480, 325), (322, 325, 480, 476), (330, 333, 489, 487), (323, 330, 487, 478), (376, 514, 516, 378), (389, 526, 527, 391), (522, 526, 389, 387), (535, 536, 400, 398), (378, 516, 522, 387), (527, 535, 398, 391), (322, 476, 514, 376), (273, 285, 411, 281), (575, 576, 578, 577), (573, 577, 578, 574), (570, 572, 577, 573), (579, 581, 582, 580), (583, 584, 586, 585), (583, 587, 588, 584), (589, 590, 592, 591), (596, 597, 599, 598), (594, 597, 596, 593), (594, 595, 599, 597), (600, 601, 603, 602), (603, 605, 604, 602), (585, 586, 594, 593), (591, 592, 601, 600), (584, 589, 591, 586), (594, 600, 602, 595), (602, 604, 599, 595), (586, 591, 600, 594), (606, 607, 609, 608), (610, 611, 609, 607), (615, 616, 618, 617), (613, 616, 615, 612), (615, 617, 614, 612), (608, 609, 613, 612), (611, 616, 613, 609), (571, 572, 588, 587), (570, 584, 588, 572), (573, 574, 590, 589), (570, 573, 589, 584), (579, 580, 607, 606), (582, 610, 607, 580), (574, 578, 581, 579), (590, 606, 608, 592), (601, 612, 614, 603), (614, 617, 605, 603), (592, 608, 612, 601), (574, 579, 606, 590), (555, 583, 585, 557), (555, 558, 587, 583), (568, 596, 598, 569), (593, 596, 568, 566), (557, 585, 593, 566), (513, 571, 587, 558), (620, 622, 621, 619), (629, 631, 630, 628), (625, 629, 628, 624), (628, 630, 627, 626), (624, 628, 626, 623), (635, 636, 638, 637), (639, 640, 642, 641), (637, 638, 644, 643), (636, 639, 641, 638), (632, 635, 637, 633), (633, 637, 643, 634), (646, 647, 649, 648), (654, 655, 657, 656), (660, 661, 659, 658), (654, 658, 659, 655), (657, 661, 660, 656), (654, 656, 660, 658), (651, 652, 657, 655), (647, 650, 651, 649), (649, 651, 655, 653), (670, 671, 669, 668), (669, 673, 672, 668), (672, 674, 670, 668), (677, 678, 680, 679), (676, 678, 677, 675), (685, 686, 684, 683), (685, 687, 688, 686), (692, 696, 695, 691), (694, 696, 692, 690), (664, 683, 684, 665), (664, 666, 685, 683), (684, 686, 667, 665), (680, 692, 691, 679), (690, 692, 680, 678), (693, 694, 688, 687), (685, 689, 693, 687), (688, 694, 690, 686), (674, 682, 681, 670), (667, 674, 672, 665), (681, 682, 678, 676), (663, 670, 681, 676), (678, 682, 674, 667), (686, 690, 678, 667), (698, 699, 701, 700), (708, 710, 711, 709), (717, 718, 716, 715), (717, 719, 720, 718), (727, 728, 726, 725), (724, 728, 727, 723), (722, 723, 727, 725), (726, 728, 730, 729), (731, 732, 734, 733), (737, 738, 736, 735), (734, 738, 737, 733), (736, 738, 734, 732), (739, 740, 737, 735), (660, 708, 709, 661), (659, 661, 709, 707), (693, 715, 716, 694), (716, 718, 696, 694), (701, 724, 723, 700), (698, 700, 723, 722), (704, 732, 731, 703), (731, 733, 705, 703), (660, 661, 699, 698), (657, 697, 699, 661), (725, 726, 711, 710), (708, 722, 725, 710), (711, 726, 729, 714), (695, 696, 704, 703), (695, 703, 702, 691), (735, 736, 720, 719), (720, 736, 732, 718), (721, 739, 735, 719), (649, 666, 664, 648), (646, 648, 664, 662), (651, 677, 679, 652), (675, 677, 651, 650), (655, 659, 693, 689), (655, 689, 685, 653), (649, 653, 685, 666), (679, 691, 657, 652), (699, 703, 705, 701), (702, 703, 699, 697), (709, 717, 715, 707), (709, 711, 719, 717), (711, 714, 721, 719), (733, 737, 728, 724), (730, 740, 739, 729), (737, 740, 730, 728), (657, 691, 702, 697), (729, 739, 721, 714), (659, 707, 715, 693), (705, 733, 724, 701), (660, 698, 722, 708), (718, 732, 704, 696), (742, 744, 743, 741), (750, 752, 751, 749), (754, 756, 755, 753), (746, 750, 749, 745), (748, 754, 753, 747), (753, 755, 752, 750), (747, 753, 750, 746), (632, 633, 647, 646), (633, 634, 650, 647), (642, 671, 670, 641), (669, 671, 642, 640), (644, 676, 675, 643), (641, 670, 663, 638), (663, 676, 644, 638), (632, 646, 662, 635), (643, 675, 650, 634), (741, 743, 673, 669), (645, 741, 669, 640), (767, 768, 770, 769), (767, 771, 772, 768), (767, 769, 773, 771), (774, 775, 777, 776), (777, 781, 780, 776), (774, 776, 780, 778), (779, 781, 777, 775), (769, 770, 775, 774), (769, 774, 778, 773), (782, 783, 785, 784), (782, 786, 787, 783), (785, 789, 788, 784), (787, 789, 785, 783), (790, 791, 793, 792), (788, 795, 794, 784), (787, 790, 792, 789), (796, 798, 799, 797), (810, 811, 809, 808), (805, 806, 810, 808), (818, 819, 817, 816), (815, 819, 818, 814), (812, 814, 818, 816), (817, 819, 815, 813), (816, 817, 811, 810), (806, 812, 816, 810), (811, 817, 813, 807), (826, 827, 825, 824), (820, 824, 825, 821), (823, 827, 826, 822), (825, 827, 823, 821), (830, 831, 829, 828), (823, 830, 828, 821), (761, 796, 797, 762), (763, 800, 801, 764), (765, 803, 804, 766), (764, 801, 803, 765), (771, 773, 806, 805), (778, 780, 814, 812), (813, 815, 781, 779), (773, 778, 812, 806), (789, 823, 822, 788), (793, 831, 830, 792), (792, 830, 823, 789), (822, 832, 795, 788), (761, 762, 772, 771), (808, 809, 799, 798), (796, 805, 808, 798), (763, 764, 787, 786), (765, 766, 791, 790), (764, 765, 790, 787), (820, 821, 801, 800), (802, 824, 820, 800), (828, 829, 804, 803), (821, 828, 803, 801), (768, 782, 784, 770), (768, 772, 786, 782), (794, 795, 779, 775), (770, 784, 794, 775), (797, 799, 802, 800), (811, 826, 824, 809), (822, 826, 811, 807), (813, 832, 822, 807), (762, 763, 786, 772), (809, 824, 802, 799), (762, 797, 800, 763), (795, 832, 813, 779), (761, 771, 805, 796), (833, 836, 837, 834), (838, 839, 841, 840), (838, 842, 843, 839), (838, 840, 844, 842), (843, 845, 841, 839), (835, 842, 844, 837), (834, 837, 844, 840), (849, 851, 852, 850), (853, 855, 856, 854), (847, 853, 854, 848), (850, 852, 855, 853), (846, 850, 853, 847), (857, 858, 860, 859), (860, 863, 862, 859), (857, 859, 862, 861), (864, 865, 867, 866), (867, 869, 868, 866), (858, 864, 866, 860), (866, 868, 863, 860), (872, 873, 875, 874), (878, 879, 881, 880), (881, 883, 882, 880), (888, 890, 889, 887), (870, 871, 881, 879), (877, 888, 887, 876), (881, 885, 886, 883), (874, 875, 877, 876), (870, 872, 874, 871), (887, 889, 886, 885), (881, 884, 887, 885), (874, 884, 881, 871), (874, 876, 887, 884), (897, 898, 896, 895), (897, 899, 900, 898), (893, 897, 895, 891), (893, 894, 899, 897), (908, 909, 907, 906), (913, 914, 912, 911), (912, 916, 915, 911), (909, 913, 911, 907), (911, 915, 910, 907), (919, 920, 918, 917), (924, 925, 923, 922), (927, 928, 925, 924), (920, 924, 922, 918), (926, 927, 924, 920), (836, 892, 893, 837), (835, 837, 893, 891), (842, 895, 896, 843), (896, 898, 845, 843), (835, 891, 895, 842), (851, 901, 902, 852), (855, 904, 905, 856), (852, 902, 904, 855), (863, 909, 908, 862), (869, 914, 913, 868), (868, 913, 909, 863), (883, 920, 919, 882), (890, 928, 927, 889), (889, 927, 926, 886), (883, 886, 926, 920), (833, 834, 858, 857), (833, 857, 861, 836), (840, 841, 865, 864), (834, 840, 864, 858), (906, 907, 893, 892), (893, 907, 910, 894), (915, 916, 900, 899), (910, 915, 899, 894), (849, 850, 879, 878), (847, 848, 873, 872), (846, 847, 872, 870), (846, 870, 879, 850), (917, 918, 902, 901), (903, 921, 917, 901), (922, 923, 905, 904), (918, 922, 904, 902), (841, 845, 851, 849), (865, 878, 880, 867), (880, 882, 869, 867), (898, 900, 903, 901), (914, 919, 917, 912), (917, 921, 916, 912), (841, 849, 878, 865), (916, 921, 903, 900), (845, 898, 901, 851), (882, 919, 914, 869), (933, 935, 936, 934), (937, 939, 940, 938), (929, 933, 934, 930), (931, 937, 938, 932), (934, 936, 939, 937), (930, 934, 937, 931), (941, 943, 944, 942), (945, 948, 949, 946), (945, 947, 950, 948), (951, 953, 954, 952), (957, 958, 956, 955), (957, 960, 961, 958), (956, 958, 961, 959), (943, 951, 952, 944), (948, 955, 956, 949), (948, 950, 957, 955), (942, 944, 950, 947), (952, 954, 960, 957), (944, 952, 957, 950), (962, 963, 965, 964), (966, 967, 969, 968), (973, 974, 976, 975), (977, 978, 980, 979), (983, 984, 982, 981), (980, 984, 983, 979), (977, 979, 983, 981), (986, 988, 987, 985), (971, 978, 977, 970), (971, 972, 980, 978), (976, 986, 985, 975), (964, 965, 971, 970), (968, 969, 974, 973), (963, 966, 968, 965), (971, 973, 975, 972), (985, 987, 984, 980), (965, 968, 973, 971), (975, 985, 980, 972), (989, 990, 992, 991), (995, 998, 997, 994), (993, 994, 997, 996), (1000, 1002, 1001, 999), (998, 1000, 999, 997), (990, 993, 996, 992), (1015, 1016, 1014, 1013), (1019, 1020, 1018, 1017), (1026, 1027, 1025, 1024), (1021, 1022, 1016, 1015), (1024, 1025, 1020, 1019), (1016, 1019, 1017, 1014), (1023, 1026, 1024, 1022), (1022, 1024, 1019, 1016), (1030, 1031, 1029, 1028), (1034, 1035, 1033, 1032), (1038, 1039, 1037, 1036), (1042, 1043, 1041, 1040), (1036, 1037, 1031, 1030), (1040, 1041, 1035, 1034), (1031, 1034, 1032, 1029), (1039, 1042, 1040, 1037), (1037, 1040, 1034, 1031), (935, 1005, 1006, 936), (939, 1007, 1008, 940), (936, 1006, 1007, 939), (953, 1009, 1010, 954), (960, 1011, 1012, 961), (954, 1010, 1011, 960), (982, 1022, 1021, 981), (982, 984, 1023, 1022), (988, 1027, 1026, 987), (987, 1026, 1023, 984), (1002, 1039, 1038, 1001), (1004, 1043, 1042, 1003), (1003, 1042, 1039, 1002), (929, 930, 963, 962), (931, 932, 967, 966), (930, 931, 966, 963), (1013, 1014, 1006, 1005), (1017, 1018, 1008, 1007), (1014, 1017, 1007, 1006), (941, 989, 991, 943), (1028, 1029, 1010, 1009), (1032, 1033, 1012, 1011), (1029, 1032, 1011, 1010), (938, 940, 953, 951), (932, 938, 951, 943), (967, 991, 992, 969), (974, 996, 997, 976), (999, 1001, 988, 986), (969, 992, 996, 974), (997, 999, 986, 976), (1020, 1030, 1028, 1018), (1027, 1038, 1036, 1025), (1025, 1036, 1030, 1020), (932, 943, 991, 967), (1018, 1028, 1009, 1008), (940, 1008, 1009, 953), (1001, 1038, 1027, 988), (854, 856, 935, 933), (848, 854, 933, 929), (873, 962, 964, 875), (977, 981, 890, 888), (875, 964, 970, 877), (970, 977, 888, 877), (925, 1015, 1013, 923), (928, 1021, 1015, 925), (848, 929, 962, 873), (923, 1013, 1005, 905), (856, 905, 1005, 935), (981, 1021, 928, 890), (791, 861, 862, 793), (831, 908, 906, 829), (766, 836, 861, 791), (829, 906, 892, 804), (766, 804, 892, 836), (862, 908, 831, 793), (1044, 1047, 1048, 1045), (1048, 1049, 1046, 1045), (1050, 1052, 1053, 1051), (1059, 1060, 1058, 1057), (1054, 1057, 1058, 1055), (1058, 1060, 1056, 1055), (1061, 1063, 1064, 1062), (1047, 1054, 1055, 1048), (1055, 1056, 1049, 1048), (1052, 1061, 1062, 1053), (1046, 1049, 1052, 1050), (1056, 1060, 1063, 1061), (1049, 1056, 1061, 1052), (1065, 1067, 1068, 1066), (1070, 1073, 1074, 1071), (1069, 1071, 1074, 1072), (1075, 1077, 1078, 1076), (1080, 1083, 1084, 1081), (1079, 1081, 1084, 1082), (1067, 1075, 1076, 1068), (1073, 1080, 1081, 1074), (1072, 1074, 1081, 1079), (1066, 1068, 1073, 1070), (1076, 1078, 1083, 1080), (1068, 1076, 1080, 1073), (1086, 1088, 1087, 1085), (1090, 1092, 1091, 1089), (1100, 1103, 1102, 1099), (1108, 1109, 1107, 1106), (1105, 1109, 1108, 1104), (1088, 1100, 1099, 1087), (1092, 1105, 1104, 1091), (1089, 1091, 1088, 1086), (1103, 1108, 1106, 1101), (1104, 1108, 1103, 1100), (1091, 1104, 1100, 1088), (1111, 1113, 1112, 1110), (1115, 1117, 1116, 1114), (1121, 1122, 1120, 1119), (1131, 1132, 1130, 1129), (1128, 1132, 1131, 1127), (1137, 1138, 1136, 1135), (1134, 1138, 1137, 1133), (1113, 1128, 1127, 1112), (1117, 1134, 1133, 1116), (1129, 1130, 1122, 1121), (1135, 1136, 1126, 1125), (1114, 1116, 1113, 1111), (1122, 1125, 1123, 1120), (1132, 1137, 1135, 1130), (1133, 1137, 1132, 1128), (1130, 1135, 1125, 1122), (1116, 1133, 1128, 1113), (1143, 1144, 1142, 1141), (1147, 1148, 1146, 1145), (1151, 1152, 1150, 1149), (1157, 1158, 1160, 1159), (1157, 1161, 1162, 1158), (1157, 1159, 1163, 1161), (1164, 1165, 1167, 1166), (1170, 1171, 1169, 1168), (1164, 1168, 1169, 1165), (1164, 1166, 1170, 1168), (1172, 1173, 1175, 1174), (1149, 1150, 1144, 1143), (1155, 1165, 1169, 1156), (1153, 1154, 1148, 1147), (1159, 1160, 1173, 1172), (1144, 1147, 1145, 1142), (1155, 1156, 1163, 1159), (1165, 1172, 1174, 1167), (1150, 1153, 1147, 1144), (1155, 1159, 1172, 1165), (1179, 1180, 1178, 1177), (1182, 1183, 1185, 1184), (1182, 1186, 1187, 1183), (1188, 1189, 1191, 1190), (1188, 1192, 1193, 1189), (1195, 1198, 1197, 1194), (1197, 1199, 1196, 1194), (1201, 1203, 1202, 1200), (1184, 1185, 1195, 1194), (1190, 1191, 1201, 1200), (1183, 1188, 1190, 1185), (1183, 1187, 1192, 1188), (1200, 1202, 1198, 1195), (1185, 1190, 1200, 1195), (1093, 1141, 1142, 1094), (1096, 1145, 1146, 1097), (1146, 1148, 1098, 1097), (1103, 1152, 1151, 1102), (1150, 1152, 1103, 1101), (1107, 1154, 1153, 1106), (1094, 1142, 1145, 1096), (1106, 1153, 1150, 1101), (1148, 1154, 1107, 1098), (1123, 1177, 1178, 1124), (1126, 1180, 1179, 1125), (1123, 1125, 1179, 1177), (1126, 1136, 1181, 1180), (1093, 1094, 1060, 1059), (1096, 1097, 1064, 1063), (1064, 1097, 1095, 1062), (1094, 1096, 1063, 1060), (1119, 1120, 1078, 1077), (1075, 1118, 1119, 1077), (1123, 1124, 1084, 1083), (1120, 1123, 1083, 1078), (1051, 1053, 1067, 1065), (1053, 1062, 1075, 1067), (1110, 1112, 1092, 1090), (1098, 1121, 1119, 1097), (1095, 1097, 1119, 1118), (1109, 1131, 1129, 1107), (1127, 1131, 1109, 1105), (1107, 1129, 1121, 1098), (1112, 1127, 1105, 1092), (1158, 1182, 1184, 1160), (1158, 1162, 1186, 1182), (1173, 1194, 1196, 1175), (1196, 1199, 1176, 1175), (1160, 1184, 1194, 1173), (1095, 1118, 1075, 1062), (1139, 1141, 1093, 1059), (1084, 1124, 1178, 1140), (1204, 1206, 1207, 1205), (1208, 1210, 1211, 1209), (1212, 1214, 1215, 1213), (1217, 1219, 1220, 1218), (1206, 1212, 1213, 1207), (1210, 1217, 1218, 1211), (1205, 1207, 1210, 1208), (1213, 1215, 1219, 1217), (1207, 1213, 1217, 1210), (1221, 1225, 1226, 1222), (1224, 1228, 1227, 1223), (1226, 1228, 1224, 1222), (1233, 1236, 1237, 1234), (1237, 1238, 1235, 1234), (1225, 1233, 1234, 1226), (1234, 1235, 1228, 1226), (1231, 1239, 1240, 1232), (1235, 1238, 1241, 1239), (1228, 1235, 1239, 1231), (1253, 1255, 1256, 1254), (1257, 1259, 1260, 1258), (1263, 1266, 1265, 1262), (1264, 1266, 1263, 1261), (1268, 1271, 1270, 1267), (1268, 1269, 1272, 1271), (1275, 1276, 1274, 1273), (1277, 1278, 1275, 1273), (1281, 1284, 1283, 1280), (1282, 1284, 1281, 1279), (1266, 1281, 1280, 1265), (1279, 1281, 1266, 1264), (1271, 1286, 1285, 1270), (1285, 1286, 1276, 1275), (1278, 1287, 1285, 1275), (1254, 1256, 1259, 1257), (1267, 1270, 1264, 1261), (1285, 1287, 1282, 1279), (1270, 1285, 1279, 1264), (1290, 1291, 1289, 1288), (1294, 1295, 1293, 1292), (1293, 1295, 1298, 1296), (1299, 1301, 1302, 1300), (1297, 1299, 1300, 1298), (1291, 1294, 1292, 1289), (1305, 1306, 1304, 1303), (1305, 1308, 1309, 1306), (1307, 1308, 1305, 1303), (1308, 1311, 1312, 1309), (1315, 1316, 1314, 1313), (1319, 1320, 1318, 1317), (1321, 1322, 1324, 1323), (1318, 1320, 1324, 1322), (1327, 1328, 1326, 1325), (1331, 1332, 1330, 1329), (1330, 1332, 1335, 1334), (1336, 1337, 1339, 1338), (1336, 1340, 1341, 1337), (1347, 1348, 1346, 1345), (1350, 1352, 1351, 1349), (1354, 1356, 1355, 1353), (1321, 1323, 1344, 1342), (1334, 1354, 1353, 1333), (1325, 1326, 1316, 1315), (1338, 1339, 1350, 1349), (1329, 1330, 1320, 1319), (1323, 1324, 1334, 1333), (1320, 1330, 1334, 1324), (1355, 1356, 1348, 1347), (1316, 1319, 1317, 1314), (1328, 1331, 1329, 1326), (1337, 1342, 1344, 1339), (1337, 1341, 1345, 1342), (1353, 1355, 1352, 1350), (1326, 1329, 1319, 1316), (1339, 1344, 1353, 1350), (1323, 1333, 1353, 1344), (1359, 1360, 1358, 1357), (1365, 1366, 1364, 1363), (1364, 1368, 1367, 1363), (1367, 1369, 1365, 1363), (1373, 1374, 1372, 1371), (1375, 1376, 1373, 1371), (1372, 1374, 1360, 1359), (1368, 1378, 1377, 1367), (1360, 1368, 1364, 1358), (1377, 1378, 1374, 1373), (1376, 1379, 1377, 1373), (1358, 1362, 1361, 1357), (1364, 1370, 1362, 1358), (1374, 1378, 1368, 1360), (1214, 1288, 1289, 1215), (1214, 1216, 1290, 1288), (1219, 1292, 1293, 1220), (1215, 1289, 1292, 1219), (1236, 1303, 1304, 1237), (1304, 1306, 1238, 1237), (1238, 1306, 1310, 1241), (1249, 1328, 1327, 1248), (1247, 1248, 1327, 1325), (1252, 1332, 1331, 1251), (1251, 1331, 1328, 1249), (1361, 1362, 1278, 1277), (1284, 1366, 1365, 1283), (1364, 1366, 1284, 1282), (1287, 1370, 1364, 1282), (1362, 1370, 1287, 1278), (1313, 1314, 1291, 1290), (1317, 1318, 1295, 1294), (1297, 1298, 1322, 1321), (1295, 1318, 1322, 1298), (1345, 1346, 1302, 1301), (1299, 1342, 1345, 1301), (1302, 1346, 1343, 1300), (1314, 1317, 1294, 1291), (1297, 1321, 1342, 1299), (1253, 1254, 1224, 1223), (1227, 1228, 1256, 1255), (1227, 1255, 1253, 1223), (1257, 1258, 1230, 1229), (1231, 1232, 1260, 1259), (1230, 1258, 1260, 1232), (1273, 1274, 1240, 1239), (1241, 1277, 1273, 1239), (1254, 1257, 1229, 1224), (1228, 1231, 1259, 1256), (1240, 1274, 1260, 1232), (1309, 1359, 1357, 1306), (1371, 1372, 1312, 1311), (1357, 1361, 1310, 1306), (1312, 1372, 1359, 1309), (1209, 1211, 1225, 1221), (1218, 1220, 1236, 1233), (1211, 1218, 1233, 1225), (1262, 1265, 1245, 1244), (1280, 1283, 1252, 1250), (1265, 1280, 1250, 1245), (1298, 1308, 1307, 1296), (1293, 1296, 1307, 1303), (1298, 1300, 1311, 1308), (1335, 1369, 1367, 1334), (1365, 1369, 1335, 1332), (1348, 1376, 1375, 1346), (1343, 1346, 1375, 1371), (1377, 1379, 1356, 1354), (1356, 1379, 1376, 1348), (1367, 1377, 1354, 1334), (1343, 1371, 1311, 1300), (1220, 1293, 1303, 1236), (1283, 1365, 1332, 1252), (1310, 1361, 1277, 1241), (1383, 1384, 1382, 1381), (1390, 1391, 1389, 1388), (1388, 1389, 1384, 1383), (1387, 1390, 1388, 1385), (1385, 1388, 1383, 1380), (1394, 1395, 1393, 1392), (1398, 1399, 1397, 1396), (1400, 1401, 1395, 1394), (1403, 1404, 1399, 1398), (1395, 1398, 1396, 1393), (1401, 1403, 1398, 1395), (1384, 1394, 1392, 1382), (1391, 1402, 1400, 1389), (1389, 1400, 1394, 1384), (1407, 1408, 1406, 1405), (1411, 1412, 1408, 1407), (1408, 1410, 1409, 1406), (1412, 1413, 1410, 1408), (1161, 1381, 1382, 1162), (1161, 1163, 1383, 1381), (1170, 1386, 1387, 1171), (1169, 1171, 1387, 1385), (1156, 1380, 1383, 1163), (1156, 1169, 1385, 1380), (1186, 1392, 1393, 1187), (1192, 1396, 1397, 1193), (1198, 1401, 1400, 1197), (1400, 1402, 1199, 1197), (1203, 1404, 1403, 1202), (1187, 1393, 1396, 1192), (1202, 1403, 1401, 1198), (1162, 1382, 1392, 1186), (1199, 1402, 1391, 1176), (1340, 1405, 1406, 1341), (1409, 1410, 1347, 1345), (1352, 1412, 1411, 1351), (1341, 1406, 1409, 1345), (1355, 1413, 1412, 1352), (1410, 1413, 1355, 1347), (1069, 1072, 1206, 1204), (1084, 1216, 1214, 1082), (1079, 1082, 1214, 1212), (1072, 1079, 1212, 1206), (1242, 1243, 1117, 1115), (1138, 1248, 1247, 1136), (1246, 1248, 1138, 1134), (1243, 1246, 1134, 1117), (1180, 1315, 1313, 1178), (1189, 1336, 1338, 1191), (1189, 1193, 1340, 1336), (1349, 1351, 1203, 1201), (1181, 1325, 1315, 1180), (1191, 1338, 1349, 1201), (1178, 1313, 1290, 1140), (1084, 1140, 1290, 1216), (1247, 1325, 1181, 1136), (1399, 1407, 1405, 1397), (1404, 1411, 1407, 1399), (1193, 1397, 1405, 1340), (1351, 1411, 1404, 1203), (1414, 1416, 1417, 1415), (1424, 1425, 1423, 1422), (1418, 1422, 1423, 1419), (1418, 1420, 1424, 1422), (1423, 1425, 1421, 1419), (1424, 1427, 1428, 1425), (1415, 1417, 1424, 1420), (1417, 1426, 1427, 1424), (1429, 1431, 1432, 1430), (1431, 1433, 1434, 1432), (1441, 1442, 1440, 1439), (1438, 1442, 1441, 1437), (1447, 1448, 1446, 1445), (1451, 1452, 1450, 1449), (1458, 1459, 1457, 1456), (1435, 1445, 1446, 1436), (1440, 1454, 1453, 1439), (1440, 1442, 1455, 1454), (1444, 1459, 1458, 1443), (1453, 1454, 1448, 1447), (1456, 1457, 1452, 1451), (1448, 1451, 1449, 1446), (1455, 1458, 1456, 1454), (1454, 1456, 1451, 1448), (1443, 1458, 1455, 1442), (1462, 1463, 1461, 1460), (1469, 1470, 1468, 1467), (1466, 1470, 1469, 1465), (1468, 1470, 1466, 1464), (1473, 1474, 1472, 1471), (1472, 1474, 1463, 1462), (1468, 1476, 1475, 1467), (1475, 1477, 1469, 1467), (1463, 1468, 1464, 1461), (1475, 1476, 1474, 1473), (1474, 1476, 1468, 1463), (1435, 1436, 1417, 1416), (1449, 1450, 1428, 1427), (1446, 1449, 1427, 1426), (1417, 1436, 1446, 1426), (1432, 1462, 1460, 1430), (1471, 1472, 1434, 1433), (1434, 1472, 1462, 1432), (1421, 1425, 1431, 1429), (1425, 1428, 1433, 1431), (1452, 1473, 1471, 1450), (1459, 1477, 1475, 1457), (1457, 1475, 1473, 1452), (1469, 1477, 1459, 1444), (1450, 1471, 1433, 1428), (1230, 1232, 1416, 1414), (1272, 1441, 1439, 1271), (1437, 1441, 1272, 1269), (1276, 1447, 1445, 1274), (1286, 1453, 1447, 1276), (1260, 1274, 1445, 1435), (1439, 1453, 1286, 1271), (1260, 1435, 1416, 1232), (1479, 1481, 1480, 1478), (1485, 1487, 1486, 1484), (1491, 1493, 1492, 1490), (1487, 1491, 1490, 1486), (1484, 1486, 1483, 1482), (1490, 1492, 1489, 1488), (1486, 1490, 1488, 1483), (1494, 1495, 1497, 1496), (1498, 1499, 1501, 1500), (1498, 1502, 1503, 1499), (1501, 1505, 1504, 1500), (1498, 1500, 1504, 1502), (1495, 1499, 1503, 1497), (1501, 1506, 1507, 1505), (1512, 1513, 1511, 1510), (1496, 1497, 1509, 1508), (1502, 1510, 1511, 1503), (1505, 1513, 1512, 1504), (1502, 1504, 1512, 1510), (1497, 1503, 1511, 1509), (1505, 1507, 1514, 1513), (1519, 1520, 1522, 1521), (1525, 1528, 1527, 1524), (1527, 1529, 1526, 1524), (1530, 1531, 1533, 1532), (1534, 1535, 1533, 1531), (1521, 1522, 1531, 1530), (1529, 1537, 1536, 1526), (1520, 1524, 1526, 1522), (1536, 1537, 1534, 1531), (1522, 1526, 1536, 1531), (1539, 1541, 1540, 1538), (1532, 1533, 1539, 1538), (1535, 1541, 1539, 1533), (1543, 1545, 1544, 1542), (1547, 1549, 1548, 1546), (1551, 1553, 1552, 1550), (1555, 1557, 1556, 1554), (1545, 1551, 1550, 1544), (1549, 1555, 1554, 1548), (1546, 1548, 1545, 1543), (1554, 1556, 1553, 1551), (1548, 1554, 1551, 1545), (1560, 1561, 1559, 1558), (1567, 1568, 1566, 1565), (1565, 1566, 1561, 1560), (1561, 1564, 1562, 1559), (1566, 1569, 1564, 1561), (1570, 1571, 1568, 1567), (1528, 1563, 1562, 1527), (1562, 1564, 1529, 1527), (1566, 1568, 1535, 1534), (1537, 1569, 1566, 1534), (1564, 1569, 1537, 1529), (1541, 1571, 1570, 1540), (1568, 1571, 1541, 1535), (1575, 1577, 1576, 1574), (1574, 1576, 1573, 1572), (1578, 1579, 1577, 1575), (195, 941, 942, 196), (201, 945, 946, 202), (201, 203, 947, 945), (196, 942, 947, 203), (266, 267, 990, 989), (272, 995, 994, 271), (270, 271, 994, 993), (267, 270, 993, 990), (195, 266, 989, 941), (313, 1044, 1045, 314), (1045, 1046, 315, 314), (318, 1050, 1051, 319), (315, 1046, 1050, 318), (328, 1065, 1066, 329), (334, 1070, 1071, 335), (333, 335, 1071, 1069), (329, 1066, 1070, 334), (366, 1086, 1085, 365), (370, 1090, 1089, 369), (369, 1089, 1086, 366), (396, 1111, 1110, 395), (400, 1115, 1114, 399), (399, 1114, 1111, 396), (319, 1051, 1065, 328), (395, 1110, 1090, 370), (489, 1204, 1205, 490), (493, 1208, 1209, 494), (490, 1205, 1208, 493), (507, 1221, 1222, 508), (1222, 1224, 509, 508), (512, 1229, 1230, 513), (509, 1224, 1229, 512), (564, 1263, 1262, 563), (1261, 1263, 564, 562), (568, 1268, 1267, 567), (568, 569, 1269, 1268), (567, 1267, 1261, 562), (494, 1209, 1221, 507), (563, 1262, 1244, 538), (333, 1069, 1204, 489), (536, 1242, 1115, 400), (571, 1414, 1415, 572), (575, 1418, 1419, 576), (575, 577, 1420, 1418), (1419, 1421, 578, 576), (572, 1415, 1420, 577), (581, 1429, 1430, 582), (599, 1438, 1437, 598), (1460, 1461, 611, 610), (618, 1466, 1465, 617), (1464, 1466, 618, 616), (1461, 1464, 616, 611), (578, 1421, 1429, 581), (1430, 1460, 610, 582), (513, 1230, 1414, 571), (598, 1437, 1269, 569), (631, 1485, 1484, 630), (630, 1484, 1482, 627), (752, 1543, 1542, 751), (756, 1547, 1546, 755), (755, 1546, 1543, 752), (759, 1575, 1574, 758), (758, 1574, 1572, 757), (760, 1578, 1575, 759), (35, 36, 620, 619), (621, 622, 40, 39), (35, 619, 621, 39), (40, 622, 620, 36), (269, 626, 627, 272), (264, 265, 625, 624), (259, 264, 624, 623), (259, 623, 626, 269), (780, 781, 1479, 1478), (1480, 1481, 815, 814), (780, 1478, 1480, 814), (815, 1481, 1479, 781), (995, 1482, 1483, 998), (1000, 1488, 1489, 1002), (1492, 1493, 1004, 1003), (1489, 1492, 1003, 1002), (998, 1483, 1488, 1000), (275, 276, 636, 635), (279, 280, 640, 639), (276, 279, 639, 636), (365, 713, 712, 363), (363, 712, 706, 354), (664, 665, 293, 292), (289, 662, 664, 292), (672, 673, 299, 298), (665, 672, 298, 293), (426, 427, 742, 741), (743, 744, 429, 428), (429, 744, 742, 427), (527, 528, 746, 745), (535, 749, 751, 536), (533, 534, 748, 747), (538, 756, 754, 537), (528, 533, 747, 746), (527, 745, 749, 535), (537, 754, 748, 534), (280, 283, 645, 640), (673, 743, 428, 299), (275, 635, 662, 289), (426, 741, 645, 283), (604, 605, 759, 758), (599, 604, 758, 757), (605, 617, 760, 759), (1087, 1516, 1515, 1085), (1102, 1518, 1517, 1099), (1099, 1517, 1516, 1087), (1166, 1167, 1520, 1519), (1166, 1519, 1523, 1170), (1174, 1175, 1525, 1524), (1176, 1528, 1525, 1175), (1167, 1174, 1524, 1520), (1558, 1559, 1387, 1386), (1562, 1563, 1391, 1390), (1559, 1562, 1390, 1387), (1242, 1542, 1544, 1243), (1552, 1553, 1249, 1248), (1246, 1550, 1552, 1248), (1245, 1549, 1547, 1244), (1556, 1557, 1252, 1251), (1252, 1557, 1555, 1250), (1553, 1556, 1251, 1249), (1243, 1544, 1550, 1246), (1250, 1555, 1549, 1245), (1170, 1523, 1558, 1386), (1391, 1563, 1528, 1176), (1438, 1572, 1573, 1442), (1576, 1577, 1444, 1443), (1573, 1576, 1443, 1442), (1469, 1579, 1578, 1465), (1577, 1579, 1469, 1444), (190, 304, 306, 192), (189, 192, 306, 303), (198, 202, 313, 310), (190, 198, 310, 304), (251, 336, 338, 253), (261, 349, 351, 263), (351, 354, 265, 263), (253, 338, 349, 261), (189, 303, 336, 251), (712, 713, 631, 629), (706, 712, 629, 625), (946, 949, 1047, 1044), (961, 1059, 1057, 959), (956, 959, 1057, 1054), (949, 956, 1054, 1047), (1035, 1143, 1141, 1033), (1043, 1151, 1149, 1041), (1041, 1149, 1143, 1035), (1033, 1141, 1139, 1012), (961, 1012, 1139, 1059), (1102, 1151, 1043, 1004), (1515, 1516, 1487, 1485), (1517, 1518, 1493, 1491), (1516, 1517, 1491, 1487), (1494, 1519, 1521, 1495), (1494, 1496, 1523, 1519), (1499, 1530, 1532, 1501), (1495, 1521, 1530, 1499), (1538, 1540, 1507, 1506), (1501, 1532, 1538, 1506), (1509, 1560, 1558, 1508), (1513, 1567, 1565, 1511), (1511, 1565, 1560, 1509), (1514, 1570, 1567, 1513), (1496, 1508, 1558, 1523), (1540, 1570, 1514, 1507), (265, 354, 706, 625), (1493, 1518, 1102, 1004), (202, 946, 1044, 313), (713, 1515, 1485, 631), (272, 627, 1482, 995), (1085, 1515, 713, 365), (536, 751, 1542, 1242), (1244, 1547, 756, 538), (599, 757, 1572, 1438), (1465, 1578, 760, 617)])
me_cube_003.use_remesh_preserve_volume = False
me_cube_003.use_remesh_preserve_attributes = False
me_cube_003.use_mirror_vertex_groups = False
me_cube_003.update()
arm_armature = bpy.data.armatures.new('Armature')  # bones are not reproduced

# ---- objects
ob_cylinder = bpy.data.objects.new('Cylinder', me_cylinder)
ob_icosphere = bpy.data.objects.new('Icosphere', me_icosphere)
ob_armature = bpy.data.objects.new('Armature', arm_armature)
ob_cube = bpy.data.objects.new('Cube', me_cube_003)
ob_empty_001 = bpy.data.objects.new('Empty.001', None)
ob_empty = bpy.data.objects.new('Empty', None)
ob_lamp = bpy.data.objects.new('Lamp', light_lamp)
ob_camera = bpy.data.objects.new('Camera', cam_camera)

# ---- transforms, parenting, visibility, modifiers, constraints
ob_cylinder.location = (2.829, 2.281, 8.762)
ob_cylinder.rotation_euler = (0.03909, 0.3533, 0.7777)
ob_cylinder.scale = (0.2038, 0.2038, 8.335)
ob_cylinder.lineart.crease_threshold = 0.0
ob_icosphere.location = (-1.607, 1.726, 8.959)
ob_icosphere.rotation_euler = (0.0, -0.0, 0.7465)
ob_icosphere.scale = (2.692, 0.8786, 2.692)
ob_icosphere.lineart.crease_threshold = 0.0
ob_armature.location = (0.1301, 0.0, 6.525)
ob_armature.hide_viewport = True
ob_armature.show_in_front = True
ob_armature.lineart.crease_threshold = 0.0
ob_cube.location = (0.1948, 1.485, 7.35)
ob_cube.lineart.crease_threshold = 0.0
_vg = ob_cube.vertex_groups.new(name='hips')
_vg = ob_cube.vertex_groups.new(name='chest')
_vg = ob_cube.vertex_groups.new(name='head')
_vg = ob_cube.vertex_groups.new(name='upper_arm.R')
_vg = ob_cube.vertex_groups.new(name='lower_arm.R')
_vg = ob_cube.vertex_groups.new(name='upper_leg.R')
_vg = ob_cube.vertex_groups.new(name='lower_leg.R')
_vg = ob_cube.vertex_groups.new(name='foot.R')
_vg = ob_cube.vertex_groups.new(name='legIK.R')
_vg = ob_cube.vertex_groups.new(name='armIK.R')
_vg = ob_cube.vertex_groups.new(name='elbow.R')
_vg = ob_cube.vertex_groups.new(name='knee.R')
_vg = ob_cube.vertex_groups.new(name='upper_arm.L')
_vg = ob_cube.vertex_groups.new(name='lower_arm.L')
_vg = ob_cube.vertex_groups.new(name='upper_leg.L')
_vg = ob_cube.vertex_groups.new(name='lower_leg.L')
_vg = ob_cube.vertex_groups.new(name='foot.L')
_vg = ob_cube.vertex_groups.new(name='armIK.L')
_vg = ob_cube.vertex_groups.new(name='elbow.L')
_vg = ob_cube.vertex_groups.new(name='knee.L')
ob_empty_001.location = (-9.461, -4.261, -1.231)
ob_empty_001.rotation_euler = (1.571, -0.0, 1.571)
ob_empty_001.scale = (21.24, 21.24, 21.24)
ob_empty_001.empty_display_type = 'IMAGE'
ob_empty_001.empty_image_offset = (0.0, 0.0)
ob_empty_001.hide_viewport = True
ob_empty_001.lineart.crease_threshold = 0.0
ob_empty.location = (0.5361, -12.6, 0.9896)
ob_empty.rotation_euler = (-4.712, -0.0, 0.0)
ob_empty.scale = (20.99, 20.99, 20.99)
ob_empty.empty_display_type = 'IMAGE'
ob_empty.empty_image_offset = (0.0, 0.0)
ob_empty.hide_viewport = True
ob_empty.lineart.crease_threshold = 0.0
ob_lamp.location = (4.076, 1.005, 5.904)
ob_lamp.rotation_euler = (0.6503, 0.05522, 1.866)
ob_lamp.lock_rotations_4d = False
ob_lamp.empty_display_type = 'ARROWS'
ob_lamp.color = (0.0, 0.0, 0.0, 0.0)
ob_lamp.lineart.crease_threshold = 0.0
ob_camera.location = (7.481, -6.508, 5.344)
ob_camera.rotation_euler = (1.109, 0.0, 0.8149)
ob_camera.lock_rotations_4d = False
ob_camera.empty_display_type = 'ARROWS'
ob_camera.color = (0.0, 0.0, 0.0, 0.0)
ob_camera.display_type = 'WIRE'
ob_camera.lineart.crease_threshold = 0.0

# ---- collection membership
col_collection_1.objects.link(ob_cylinder)
col_collection_1.objects.link(ob_icosphere)
col_collection_1.objects.link(ob_armature)
col_collection_1.objects.link(ob_cube)
col_collection_1.objects.link(ob_empty_001)
col_collection_1.objects.link(ob_empty)
col_collection_1.objects.link(ob_lamp)
col_collection_1.objects.link(ob_camera)

# ---- scene / render settings (as saved in the file)
scene.camera = ob_camera
scene.frame_start = 1; scene.frame_end = 250; scene.frame_set(1)
scene.render.engine = 'BLENDER_EEVEE_NEXT'
scene.render.resolution_percentage = 50
scene.render.dither_intensity = 0.0
scene.cycles.use_denoising = False
scene.cycles.samples = 128
scene.cycles.sampling_pattern = 'TABULATED_SOBOL'
scene.cycles.light_sampling_threshold = 0.0
scene.cycles.use_adaptive_sampling = False
scene.cycles.use_light_tree = False
scene.cycles.blur_glossy = 0.0
scene.cycles.sample_clamp_indirect = 0.0
scene.view_settings.view_transform = 'Standard'
bpy.context.view_layer.update()
